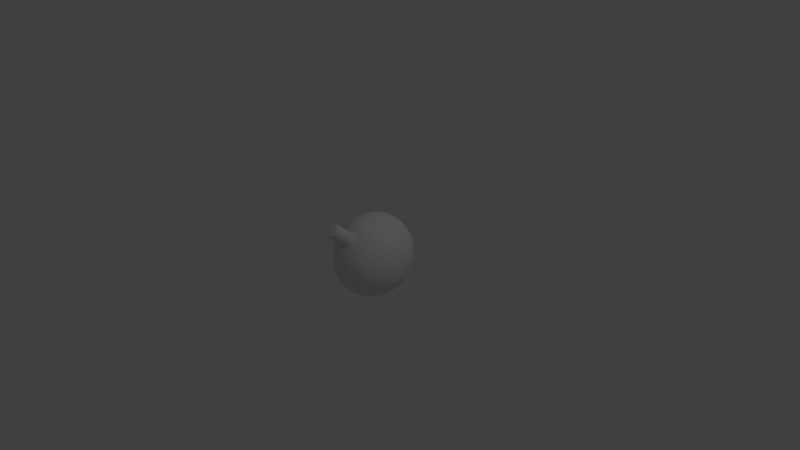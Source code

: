 # Source: bomb.blend  (saved by Blender 2.66.1; exported with 4.5.12 LTS)
import bpy
from mathutils import Matrix  # noqa: F401  (used for matrix-valued properties, if any)

bpy.ops.wm.read_factory_settings(use_empty=True)
scene = bpy.context.scene
scene.name = 'Scene'

# ---- collections
col_collection_1 = bpy.data.collections.new('Collection 1'); scene.collection.children.link(col_collection_1)

# ---- materials (node trees are filled in below, after node groups)
mat_material = bpy.data.materials.new('Material')
mat_material.alpha_threshold = 0.0
mat_material.use_transparent_shadow = False
mat_material.roughness = 0.5
mat_material.line_color = (0.0, 0.0, 0.0, 1.0)

# ---- material node trees

# ---- world
world_world = bpy.data.worlds.new('World'); scene.world = world_world
world_world.color = (0.05088, 0.05088, 0.05088)
world_world.use_sun_shadow = False
world_world.sun_shadow_jitter_overblur = 0.0
world_world.cycles.sampling_method = 'MANUAL'
world_world.cycles.sample_map_resolution = 256

# ---- cameras
cam_camera = bpy.data.cameras.new('Camera')
cam_camera.clip_end = 100.0
cam_camera.lens = 35.0
cam_camera.sensor_width = 32.0
cam_camera.sensor_height = 18.0
cam_camera.ortho_scale = 7.314
cam_camera.dof.focus_distance = 0.0
cam_camera.dof.aperture_fstop = 128.0

# ---- lights
light_lamp = bpy.data.lights.new('Lamp', 'POINT')
light_lamp.transmission_factor = 0.0
light_lamp.cutoff_distance = 30.0
light_lamp.energy = 100.0
light_lamp.shadow_buffer_clip_start = 1.001
light_lamp.shadow_soft_size = 0.1
light_lamp.shadow_maximum_resolution = 0.006
light_lamp.use_absolute_resolution = True
light_lamp.cycles.use_multiple_importance_sampling = False

# ---- meshes
me_sphere = bpy.data.meshes.new('Sphere')
me_sphere.from_pydata([(-0.1951, 0.0, 0.9808), (-0.3827, 0.0, 0.9239), (-0.5556, 0.0, 0.8315), (-0.7071, 0.0, 0.7071), (-0.8315, 0.0, 0.5556), (-0.9239, 0.0, 0.3827), (-0.9808, 0.0, 0.1951), (-1.0, 0.0, 7.55e-08), (-0.9808, 0.0, -0.1951), (-0.9239, 0.0, -0.3827), (-0.8315, 0.0, -0.5556), (-0.7071, 0.0, -0.7071), (-0.5556, 0.0, -0.8315), (-0.3827, 0.0, -0.9239), (-0.1951, 0.0, -0.9808), (-0.1913, 0.03806, 0.9808), (-0.3753, 0.07466, 0.9239), (-0.5449, 0.1084, 0.8315), (-0.6935, 0.1379, 0.7071), (-0.8155, 0.1622, 0.5556), (-0.9061, 0.1802, 0.3827), (-0.9619, 0.1913, 0.1951), (-0.9808, 0.1951, 1.192e-07), (-0.9619, 0.1913, -0.1951), (-0.9061, 0.1802, -0.3827), (-0.8155, 0.1622, -0.5556), (-0.6935, 0.1379, -0.7071), (-0.5449, 0.1084, -0.8315), (-0.3753, 0.07466, -0.9239), (-0.1913, 0.03806, -0.9808), (-0.1802, 0.07466, 0.9808), (-0.3536, 0.1464, 0.9239), (-0.5133, 0.2126, 0.8315), (-0.6533, 0.2706, 0.7071), (-0.7682, 0.3182, 0.5556), (-0.8536, 0.3536, 0.3827), (-0.9061, 0.3753, 0.1951), (-0.9239, 0.3827, 1.192e-07), (-0.9061, 0.3753, -0.1951), (-0.8536, 0.3536, -0.3827), (-0.7682, 0.3182, -0.5556), (-0.6533, 0.2706, -0.7071), (-0.5133, 0.2126, -0.8315), (-0.3536, 0.1464, -0.9239), (-0.1802, 0.07466, -0.9808), (-0.1622, 0.1084, 0.9808), (-0.3182, 0.2126, 0.9239), (-0.4619, 0.3087, 0.8315), (-0.5879, 0.3928, 0.7071), (-0.6913, 0.4619, 0.5556), (-0.7682, 0.5133, 0.3827), (-0.8155, 0.5449, 0.1951), (-0.8315, 0.5556, 1.192e-07), (-0.8155, 0.5449, -0.1951), (-0.7682, 0.5133, -0.3827), (-0.6913, 0.4619, -0.5556), (-0.5879, 0.3928, -0.7071), (-0.4619, 0.3087, -0.8315), (-0.3182, 0.2126, -0.9239), (-0.1622, 0.1084, -0.9808), (-0.1379, 0.1379, 0.9808), (-0.2706, 0.2706, 0.9239), (-0.3928, 0.3928, 0.8315), (-0.5, 0.5, 0.7071), (-0.5879, 0.5879, 0.5556), (-0.6533, 0.6533, 0.3827), (-0.6935, 0.6935, 0.1951), (-0.7071, 0.7071, 1.192e-07), (-0.6935, 0.6935, -0.1951), (-0.6533, 0.6533, -0.3827), (-0.5879, 0.5879, -0.5556), (-0.5, 0.5, -0.7071), (-0.3928, 0.3928, -0.8315), (-0.2706, 0.2706, -0.9239), (-0.1379, 0.1379, -0.9808), (-0.1084, 0.1622, 0.9808), (-0.2126, 0.3182, 0.9239), (-0.3087, 0.4619, 0.8315), (-0.3928, 0.5879, 0.7071), (-0.4619, 0.6913, 0.5556), (-0.5133, 0.7682, 0.3827), (-0.5449, 0.8155, 0.1951), (-0.5556, 0.8315, 1.192e-07), (-0.5449, 0.8155, -0.1951), (-0.5133, 0.7682, -0.3827), (-0.4619, 0.6913, -0.5556), (-0.3928, 0.5879, -0.7071), (-0.3087, 0.4619, -0.8315), (-0.2126, 0.3182, -0.9239), (-0.1084, 0.1622, -0.9808), (-0.07466, 0.1802, 0.9808), (-0.1464, 0.3536, 0.9239), (-0.2126, 0.5133, 0.8315), (-0.2706, 0.6533, 0.7071), (-0.3182, 0.7682, 0.5556), (-0.3536, 0.8536, 0.3827), (-0.3753, 0.9061, 0.1951), (-0.3827, 0.9239, 1.192e-07), (-0.3753, 0.9061, -0.1951), (-0.3536, 0.8536, -0.3827), (-0.3182, 0.7682, -0.5556), (-0.2706, 0.6533, -0.7071), (-0.2126, 0.5133, -0.8315), (-0.1464, 0.3536, -0.9239), (-0.07466, 0.1802, -0.9808), (-0.03806, 0.1913, 0.9808), (-0.07466, 0.3753, 0.9239), (-0.1084, 0.5449, 0.8315), (-0.1379, 0.6935, 0.7071), (-0.1622, 0.8155, 0.5556), (-0.1802, 0.9061, 0.3827), (-0.1913, 0.9619, 0.1951), (-0.1951, 0.9808, 1.192e-07), (-0.1913, 0.9619, -0.1951), (-0.1802, 0.9061, -0.3827), (-0.1622, 0.8155, -0.5556), (-0.1379, 0.6935, -0.7071), (-0.1084, 0.5449, -0.8315), (-0.07466, 0.3753, -0.9239), (-0.03806, 0.1913, -0.9808), (3.445e-07, 0.1951, 0.9808), (3.631e-07, 0.3827, 0.9239), (3.631e-07, 0.5556, 0.8315), (4.003e-07, 0.7071, 0.7071), (4.152e-07, 0.8315, 0.5556), (3.705e-07, 0.9239, 0.3827), (4.749e-07, 0.9808, 0.1951), (3.407e-07, 1.0, 1.192e-07), (4.749e-07, 0.9808, -0.1951), (3.407e-07, 0.9239, -0.3827), (4.152e-07, 0.8315, -0.5556), (4.003e-07, 0.7071, -0.7071), (3.929e-07, 0.5556, -0.8315), (3.556e-07, 0.3827, -0.9239), (3.147e-07, 0.1951, -0.9808), (0.03806, 0.1913, 0.9808), (0.07466, 0.3753, 0.9239), (0.1084, 0.5449, 0.8315), (0.138, 0.6935, 0.7071), (0.1622, 0.8155, 0.5556), (0.1802, 0.9061, 0.3827), (0.1913, 0.9619, 0.1951), (0.1951, 0.9808, 1.192e-07), (0.1913, 0.9619, -0.1951), (0.1802, 0.9061, -0.3827), (0.1622, 0.8155, -0.5556), (0.138, 0.6935, -0.7071), (0.1084, 0.5449, -0.8315), (0.07466, 0.3753, -0.9239), (0.03806, 0.1913, -0.9808), (0.07466, 0.1802, 0.9808), (0.1464, 0.3536, 0.9239), (0.2126, 0.5133, 0.8315), (0.2706, 0.6533, 0.7071), (0.3182, 0.7682, 0.5556), (0.3536, 0.8536, 0.3827), (0.3753, 0.9061, 0.1951), (0.3827, 0.9239, 1.192e-07), (0.3753, 0.9061, -0.1951), (0.3536, 0.8536, -0.3827), (0.3182, 0.7682, -0.5556), (0.2706, 0.6533, -0.7071), (0.2126, 0.5133, -0.8315), (0.1464, 0.3536, -0.9239), (0.07466, 0.1802, -0.9808), (0.1084, 0.1622, 0.9808), (0.2126, 0.3182, 0.9239), (0.3087, 0.4619, 0.8315), (0.3928, 0.5879, 0.7071), (0.4619, 0.6913, 0.5556), (0.5133, 0.7682, 0.3827), (0.5449, 0.8155, 0.1951), (0.5556, 0.8315, 1.192e-07), (0.5449, 0.8155, -0.1951), (0.5133, 0.7682, -0.3827), (0.4619, 0.6913, -0.5556), (0.3928, 0.5879, -0.7071), (0.3087, 0.4619, -0.8315), (0.2126, 0.3182, -0.9239), (0.1084, 0.1622, -0.9808), (0.138, 0.1379, 0.9808), (0.2706, 0.2706, 0.9239), (0.3928, 0.3928, 0.8315), (0.5, 0.5, 0.7071), (0.5879, 0.5879, 0.5556), (0.6533, 0.6533, 0.3827), (0.6935, 0.6935, 0.1951), (0.7071, 0.7071, 1.192e-07), (0.6935, 0.6935, -0.1951), (0.6533, 0.6533, -0.3827), (0.5879, 0.5879, -0.5556), (0.5, 0.5, -0.7071), (0.3928, 0.3928, -0.8315), (0.2706, 0.2706, -0.9239), (0.138, 0.1379, -0.9808), (0.1622, 0.1084, 0.9808), (0.3182, 0.2126, 0.9239), (0.4619, 0.3087, 0.8315), (0.5879, 0.3928, 0.7071), (0.6913, 0.4619, 0.5556), (0.7682, 0.5133, 0.3827), (0.8155, 0.5449, 0.1951), (0.8315, 0.5556, 1.192e-07), (0.8155, 0.5449, -0.1951), (0.7682, 0.5133, -0.3827), (0.6913, 0.4619, -0.5556), (0.5879, 0.3928, -0.7071), (0.4619, 0.3087, -0.8315), (0.3182, 0.2126, -0.9239), (0.1622, 0.1084, -0.9808), (0.1802, 0.07466, 0.9808), (0.3536, 0.1464, 0.9239), (0.5133, 0.2126, 0.8315), (0.6533, 0.2706, 0.7071), (0.7682, 0.3182, 0.5556), (0.8536, 0.3536, 0.3827), (0.9061, 0.3753, 0.1951), (0.9239, 0.3827, 1.192e-07), (0.9061, 0.3753, -0.1951), (0.8536, 0.3536, -0.3827), (0.7682, 0.3182, -0.5556), (0.6533, 0.2706, -0.7071), (0.5133, 0.2126, -0.8315), (0.3536, 0.1464, -0.9239), (0.1802, 0.07466, -0.9808), (0.1913, 0.03806, 0.9808), (0.3753, 0.07466, 0.9239), (0.5449, 0.1084, 0.8315), (0.6935, 0.1379, 0.7071), (0.8155, 0.1622, 0.5556), (0.9061, 0.1802, 0.3827), (0.9619, 0.1913, 0.1951), (0.9808, 0.1951, 1.192e-07), (0.9619, 0.1913, -0.1951), (0.9061, 0.1802, -0.3827), (0.8155, 0.1622, -0.5556), (0.6935, 0.1379, -0.7071), (0.5449, 0.1084, -0.8315), (0.3753, 0.07466, -0.9239), (0.1913, 0.03806, -0.9808), (0.1951, -3.353e-08, 0.9808), (0.3827, -5.215e-08, 0.9239), (0.5556, -6.706e-08, 0.8315), (0.7071, -5.96e-08, 0.7071), (0.8315, -1.043e-07, 0.5556), (0.9239, -1.49e-07, 0.3827), (0.9808, -1.49e-07, 0.1951), (1.0, -1.043e-07, 1.192e-07), (0.9808, -1.49e-07, -0.1951), (0.9239, -4.47e-08, -0.3827), (0.8315, -1.043e-07, -0.5556), (0.7071, -5.96e-08, -0.7071), (0.5556, -9.686e-08, -0.8315), (0.3827, -2.235e-08, -0.9239), (0.1951, 0.0, -0.9808), (0.1913, -0.03806, 0.9808), (0.3753, -0.07466, 0.9239), (0.5449, -0.1084, 0.8315), (0.6935, -0.1379, 0.7071), (0.8155, -0.1622, 0.5556), (0.9061, -0.1802, 0.3827), (0.9619, -0.1913, 0.1951), (0.9808, -0.1951, 1.192e-07), (0.9619, -0.1913, -0.1951), (0.9061, -0.1802, -0.3827), (0.8155, -0.1622, -0.5556), (0.6935, -0.1379, -0.7071), (0.5449, -0.1084, -0.8315), (0.3753, -0.07466, -0.9239), (0.1913, -0.03806, -0.9808), (0.1802, -0.07466, 0.9808), (0.3536, -0.1464, 0.9239), (0.5133, -0.2126, 0.8315), (0.6533, -0.2706, 0.7071), (0.7682, -0.3182, 0.5556), (0.8536, -0.3536, 0.3827), (0.9061, -0.3753, 0.1951), (0.9239, -0.3827, 1.192e-07), (0.9061, -0.3753, -0.1951), (0.8536, -0.3536, -0.3827), (0.7682, -0.3182, -0.5556), (0.6533, -0.2706, -0.7071), (0.5133, -0.2126, -0.8315), (0.3536, -0.1464, -0.9239), (0.1802, -0.07466, -0.9808), (0.1622, -0.1084, 0.9808), (0.3182, -0.2126, 0.9239), (0.4619, -0.3087, 0.8315), (0.5879, -0.3928, 0.7071), (0.6913, -0.4619, 0.5556), (0.7682, -0.5133, 0.3827), (0.8155, -0.5449, 0.1951), (0.8315, -0.5556, 1.192e-07), (0.8155, -0.5449, -0.1951), (0.7682, -0.5133, -0.3827), (0.6913, -0.4619, -0.5556), (0.5879, -0.3928, -0.7071), (0.4619, -0.3087, -0.8315), (0.3182, -0.2126, -0.9239), (0.1622, -0.1084, -0.9808), (0.138, -0.1379, 0.9808), (0.2706, -0.2706, 0.9239), (0.3928, -0.3928, 0.8315), (0.5, -0.5, 0.7071), (0.5879, -0.5879, 0.5556), (0.6533, -0.6533, 0.3827), (0.6935, -0.6935, 0.1951), (0.7071, -0.7071, 1.192e-07), (0.6935, -0.6935, -0.1951), (0.6533, -0.6533, -0.3827), (0.5879, -0.5879, -0.5556), (0.5, -0.5, -0.7071), (0.3928, -0.3928, -0.8315), (0.2706, -0.2706, -0.9239), (0.1379, -0.1379, -0.9808), (0.1084, -0.1622, 0.9808), (0.2126, -0.3182, 0.9239), (0.3087, -0.4619, 0.8315), (0.3928, -0.5879, 0.7071), (0.4619, -0.6913, 0.5556), (0.5133, -0.7682, 0.3827), (0.5449, -0.8155, 0.1951), (0.5556, -0.8315, 1.192e-07), (0.5449, -0.8155, -0.1951), (0.5133, -0.7682, -0.3827), (0.4619, -0.6913, -0.5556), (0.3928, -0.5879, -0.7071), (0.3087, -0.4619, -0.8315), (0.2126, -0.3182, -0.9239), (0.1084, -0.1622, -0.9808), (3.258e-07, 0.0, -1.0), (0.07466, -0.1802, 0.9808), (0.1464, -0.3536, 0.9239), (0.2126, -0.5133, 0.8315), (0.2706, -0.6533, 0.7071), (0.3182, -0.7682, 0.5556), (0.3536, -0.8536, 0.3827), (0.3753, -0.9061, 0.1951), (0.3827, -0.9239, 1.192e-07), (0.3753, -0.9061, -0.1951), (0.3536, -0.8536, -0.3827), (0.3182, -0.7682, -0.5556), (0.2706, -0.6533, -0.7071), (0.2126, -0.5133, -0.8315), (0.1464, -0.3536, -0.9239), (0.07466, -0.1802, -0.9808), (0.03806, -0.1913, 0.9808), (0.07466, -0.3753, 0.9239), (0.1084, -0.5449, 0.8315), (0.1379, -0.6935, 0.7071), (0.1622, -0.8155, 0.5556), (0.1802, -0.9061, 0.3827), (0.1913, -0.9619, 0.1951), (0.1951, -0.9808, 1.192e-07), (0.1913, -0.9619, -0.1951), (0.1802, -0.9061, -0.3827), (0.1622, -0.8155, -0.5556), (0.1379, -0.6935, -0.7071), (0.1084, -0.5449, -0.8315), (0.07466, -0.3753, -0.9239), (0.03806, -0.1913, -0.9808), (2.774e-07, -0.1951, 0.9808), (2.513e-07, -0.3827, 0.9239), (2.29e-07, -0.5556, 0.8315), (2.215e-07, -0.7071, 0.7071), (2.215e-07, -0.8315, 0.5556), (1.47e-07, -0.9239, 0.3827), (1.023e-07, -0.9808, 0.1951), (1.619e-07, -1.0, 1.192e-07), (1.023e-07, -0.9808, -0.1951), (1.768e-07, -0.9239, -0.3827), (2.215e-07, -0.8315, -0.5556), (2.215e-07, -0.7071, -0.7071), (2.141e-07, -0.5556, -0.8315), (3.109e-07, -0.3827, -0.9239), (3.147e-07, -0.1951, -0.9808), (-0.03806, -0.1913, 0.9808), (-0.07466, -0.3753, 0.9239), (-0.1084, -0.5449, 0.8315), (-0.1379, -0.6935, 0.7071), (-0.1622, -0.8155, 0.5556), (-0.1802, -0.9061, 0.3827), (-0.1913, -0.9619, 0.1951), (-0.1951, -0.9808, 1.192e-07), (-0.1913, -0.9619, -0.1951), (-0.1802, -0.9061, -0.3827), (-0.1622, -0.8155, -0.5556), (-0.1379, -0.6935, -0.7071), (-0.1084, -0.5449, -0.8315), (-0.07466, -0.3753, -0.9239), (-0.03806, -0.1913, -0.9808), (-0.07466, -0.1802, 0.9808), (-0.1464, -0.3536, 0.9239), (-0.2126, -0.5133, 0.8315), (-0.2706, -0.6533, 0.7071), (-0.3182, -0.7682, 0.5556), (-0.3536, -0.8536, 0.3827), (-0.3753, -0.9061, 0.1951), (-0.3827, -0.9239, 1.192e-07), (-0.3753, -0.9061, -0.1951), (-0.3536, -0.8536, -0.3827), (-0.3182, -0.7682, -0.5556), (-0.2706, -0.6533, -0.7071), (-0.2126, -0.5133, -0.8315), (-0.1464, -0.3536, -0.9239), (-0.07466, -0.1802, -0.9808), (-0.1084, -0.1622, 0.9808), (-0.2126, -0.3182, 0.9239), (-0.3087, -0.4619, 0.8315), (-0.3928, -0.5879, 0.7071), (-0.4619, -0.6913, 0.5556), (-0.5133, -0.7682, 0.3827), (-0.5449, -0.8155, 0.1951), (-0.5556, -0.8315, 1.192e-07), (-0.5449, -0.8155, -0.1951), (-0.5133, -0.7682, -0.3827), (-0.4619, -0.6913, -0.5556), (-0.3928, -0.5879, -0.7071), (-0.3087, -0.4619, -0.8315), (-0.2126, -0.3182, -0.9239), (-0.1084, -0.1622, -0.9808), (-0.1379, -0.1379, 0.9808), (-0.2706, -0.2706, 0.9239), (-0.3928, -0.3928, 0.8315), (-0.5, -0.5, 0.7071), (-0.5879, -0.5879, 0.5556), (-0.6533, -0.6533, 0.3827), (-0.6935, -0.6935, 0.1951), (-0.7071, -0.7071, 1.192e-07), (-0.6935, -0.6935, -0.1951), (-0.6533, -0.6533, -0.3827), (-0.5879, -0.5879, -0.5556), (-0.5, -0.5, -0.7071), (-0.3928, -0.3928, -0.8315), (-0.2706, -0.2706, -0.9239), (-0.1379, -0.1379, -0.9808), (-0.1355, -0.09055, 0.9839), (-0.3182, -0.2126, 0.9239), (-0.4619, -0.3087, 0.8315), (-0.5879, -0.3928, 0.7071), (-0.6913, -0.4619, 0.5556), (-0.7682, -0.5133, 0.3827), (-0.8155, -0.5449, 0.1951), (-0.8315, -0.5556, 1.192e-07), (-0.8155, -0.5449, -0.1951), (-0.7682, -0.5133, -0.3827), (-0.6913, -0.4619, -0.5556), (-0.5879, -0.3928, -0.7071), (-0.4619, -0.3087, -0.8315), (-0.3182, -0.2126, -0.9239), (-0.1622, -0.1084, -0.9808), (-0.1802, -0.07466, 0.9808), (-0.3536, -0.1464, 0.9239), (-0.5133, -0.2126, 0.8315), (-0.6533, -0.2706, 0.7071), (-0.7682, -0.3182, 0.5556), (-0.8536, -0.3536, 0.3827), (-0.9061, -0.3753, 0.1951), (-0.9239, -0.3827, 1.192e-07), (-0.9061, -0.3753, -0.1951), (-0.8536, -0.3536, -0.3827), (-0.7682, -0.3182, -0.5556), (-0.6533, -0.2706, -0.7071), (-0.5133, -0.2126, -0.8315), (-0.3536, -0.1464, -0.9239), (-0.1802, -0.07466, -0.9808), (-0.1913, -0.03806, 0.9808), (-0.3753, -0.07466, 0.9239), (-0.5449, -0.1084, 0.8315), (-0.6935, -0.1379, 0.7071), (-0.8155, -0.1622, 0.5556), (-0.9061, -0.1802, 0.3827), (-0.9619, -0.1913, 0.1951), (-0.9808, -0.1951, 1.192e-07), (-0.9619, -0.1913, -0.1951), (-0.9061, -0.1802, -0.3827), (-0.8155, -0.1622, -0.5556), (-0.6935, -0.1379, -0.7071), (-0.5449, -0.1084, -0.8315), (-0.3753, -0.07466, -0.9239), (-0.1913, -0.03806, -0.9808), (-0.1599, 0.0318, 0.9839), (-0.163, -2.979e-08, 0.9839), (-0.1506, 0.06237, 0.9839), (-0.1355, 0.09055, 0.9839), (-0.1153, 0.1153, 0.9839), (-0.09055, 0.1355, 0.9839), (-0.06237, 0.1506, 0.9839), (-0.0318, 0.1599, 0.9839), (2.968e-07, 0.163, 0.9839), (0.0318, 0.1599, 0.9839), (0.06237, 0.1506, 0.9839), (0.09055, 0.1355, 0.9839), (0.1153, 0.1153, 0.9839), (0.1355, 0.09055, 0.9839), (0.1506, 0.06237, 0.9839), (0.1599, 0.0318, 0.9839), (0.163, -5.78e-08, 0.9839), (0.1599, -0.0318, 0.9839), (0.1506, -0.06237, 0.9839), (0.1355, -0.09055, 0.9839), (0.1153, -0.1153, 0.9839), (0.09055, -0.1355, 0.9839), (0.06237, -0.1506, 0.9839), (0.0318, -0.1599, 0.9839), (2.408e-07, -0.163, 0.9839), (-0.0318, -0.1599, 0.9839), (-0.06237, -0.1506, 0.9839), (-0.09055, -0.1355, 0.9839), (-0.1153, -0.1153, 0.9839), (-0.1622, -0.1084, 0.9808), (-0.1506, -0.06237, 0.9839), (-0.1599, -0.0318, 0.9839), (-0.1355, -0.09055, 0.9839), (-0.1599, 0.0318, 0.9839), (-0.163, -2.979e-08, 0.9839), (-0.1506, 0.06237, 0.9839), (-0.1355, 0.09055, 0.9839), (-0.1153, 0.1153, 0.9839), (-0.09055, 0.1355, 0.9839), (-0.06237, 0.1506, 0.9839), (-0.0318, 0.1599, 0.9839), (2.968e-07, 0.163, 0.9839), (0.0318, 0.1599, 0.9839), (0.06237, 0.1506, 0.9839), (0.09055, 0.1355, 0.9839), (0.1153, 0.1153, 0.9839), (0.1355, 0.09055, 0.9839), (0.1506, 0.06237, 0.9839), (0.1599, 0.0318, 0.9839), (0.163, -5.78e-08, 0.9839), (0.1599, -0.0318, 0.9839), (0.1506, -0.06237, 0.9839), (0.1355, -0.09055, 0.9839), (0.1153, -0.1153, 0.9839), (0.09055, -0.1355, 0.9839), (0.06237, -0.1506, 0.9839), (0.0318, -0.1599, 0.9839), (2.408e-07, -0.163, 0.9839), (-0.0318, -0.1599, 0.9839), (-0.06237, -0.1506, 0.9839), (-0.09055, -0.1355, 0.9839), (-0.1153, -0.1153, 0.9839), (-0.1506, -0.06237, 0.9839), (-0.1599, -0.0318, 0.9839), (1.042e-07, -1.512e-07, 1.601), (-0.1355, -0.09055, 1.585), (-0.1599, 0.0318, 1.585), (-0.163, 1.672e-11, 1.585), (-0.1506, 0.06237, 1.585), (-0.1355, 0.09055, 1.585), (-0.1153, 0.1153, 1.585), (-0.09055, 0.1355, 1.585), (-0.06237, 0.1506, 1.585), (-0.0318, 0.1599, 1.585), (3.461e-07, 0.163, 1.585), (0.0318, 0.1599, 1.585), (0.06237, 0.1506, 1.585), (0.09055, 0.1355, 1.585), (0.1153, 0.1153, 1.585), (0.1355, 0.09055, 1.585), (0.1506, 0.06237, 1.585), (0.1599, 0.0318, 1.585), (0.163, -2.799e-08, 1.585), (0.1599, -0.0318, 1.585), (0.1506, -0.06237, 1.585), (0.1355, -0.09055, 1.585), (0.1153, -0.1153, 1.585), (0.09055, -0.1355, 1.585), (0.06237, -0.1506, 1.585), (0.0318, -0.1599, 1.585), (2.901e-07, -0.163, 1.585), (-0.0318, -0.1599, 1.585), (-0.06237, -0.1506, 1.585), (-0.09055, -0.1355, 1.585), (-0.1153, -0.1153, 1.585), (-0.1506, -0.06237, 1.585), (-0.1599, -0.0318, 1.585)], [], [(13, 12, 27, 28), (7, 6, 21, 22), (1, 0, 15, 16), (14, 13, 28, 29), (8, 7, 22, 23), (2, 1, 16, 17), (9, 8, 23, 24), (3, 2, 17, 18), (10, 9, 24, 25), (4, 3, 18, 19), (11, 10, 25, 26), (5, 4, 19, 20), (12, 11, 26, 27), (6, 5, 20, 21), (24, 23, 38, 39), (18, 17, 32, 33), (25, 24, 39, 40), (19, 18, 33, 34), (26, 25, 40, 41), (20, 19, 34, 35), (27, 26, 41, 42), (21, 20, 35, 36), (28, 27, 42, 43), (22, 21, 36, 37), (16, 15, 30, 31), (29, 28, 43, 44), (23, 22, 37, 38), (17, 16, 31, 32), (43, 42, 57, 58), (37, 36, 51, 52), (31, 30, 45, 46), (44, 43, 58, 59), (38, 37, 52, 53), (32, 31, 46, 47), (39, 38, 53, 54), (33, 32, 47, 48), (40, 39, 54, 55), (34, 33, 48, 49), (41, 40, 55, 56), (35, 34, 49, 50), (42, 41, 56, 57), (36, 35, 50, 51), (56, 55, 70, 71), (50, 49, 64, 65), (57, 56, 71, 72), (51, 50, 65, 66), (58, 57, 72, 73), (52, 51, 66, 67), (46, 45, 60, 61), (59, 58, 73, 74), (53, 52, 67, 68), (47, 46, 61, 62), (54, 53, 68, 69), (48, 47, 62, 63), (55, 54, 69, 70), (49, 48, 63, 64), (69, 68, 83, 84), (63, 62, 77, 78), (70, 69, 84, 85), (64, 63, 78, 79), (71, 70, 85, 86), (65, 64, 79, 80), (72, 71, 86, 87), (66, 65, 80, 81), (73, 72, 87, 88), (67, 66, 81, 82), (61, 60, 75, 76), (74, 73, 88, 89), (68, 67, 82, 83), (62, 61, 76, 77), (88, 87, 102, 103), (82, 81, 96, 97), (76, 75, 90, 91), (89, 88, 103, 104), (83, 82, 97, 98), (77, 76, 91, 92), (84, 83, 98, 99), (78, 77, 92, 93), (85, 84, 99, 100), (79, 78, 93, 94), (86, 85, 100, 101), (80, 79, 94, 95), (87, 86, 101, 102), (81, 80, 95, 96), (94, 93, 108, 109), (101, 100, 115, 116), (95, 94, 109, 110), (102, 101, 116, 117), (96, 95, 110, 111), (103, 102, 117, 118), (97, 96, 111, 112), (91, 90, 105, 106), (104, 103, 118, 119), (98, 97, 112, 113), (92, 91, 106, 107), (99, 98, 113, 114), (93, 92, 107, 108), (100, 99, 114, 115), (113, 112, 127, 128), (107, 106, 121, 122), (114, 113, 128, 129), (108, 107, 122, 123), (115, 114, 129, 130), (109, 108, 123, 124), (116, 115, 130, 131), (110, 109, 124, 125), (117, 116, 131, 132), (111, 110, 125, 126), (118, 117, 132, 133), (112, 111, 126, 127), (106, 105, 120, 121), (119, 118, 133, 134), (132, 131, 146, 147), (126, 125, 140, 141), (133, 132, 147, 148), (127, 126, 141, 142), (121, 120, 135, 136), (134, 133, 148, 149), (128, 127, 142, 143), (122, 121, 136, 137), (129, 128, 143, 144), (123, 122, 137, 138), (130, 129, 144, 145), (124, 123, 138, 139), (131, 130, 145, 146), (125, 124, 139, 140), (145, 144, 159, 160), (139, 138, 153, 154), (146, 145, 160, 161), (140, 139, 154, 155), (147, 146, 161, 162), (141, 140, 155, 156), (148, 147, 162, 163), (142, 141, 156, 157), (136, 135, 150, 151), (149, 148, 163, 164), (143, 142, 157, 158), (137, 136, 151, 152), (144, 143, 158, 159), (138, 137, 152, 153), (164, 163, 178, 179), (158, 157, 172, 173), (152, 151, 166, 167), (159, 158, 173, 174), (153, 152, 167, 168), (160, 159, 174, 175), (154, 153, 168, 169), (161, 160, 175, 176), (155, 154, 169, 170), (162, 161, 176, 177), (156, 155, 170, 171), (163, 162, 177, 178), (157, 156, 171, 172), (151, 150, 165, 166), (177, 176, 191, 192), (171, 170, 185, 186), (178, 177, 192, 193), (172, 171, 186, 187), (166, 165, 180, 181), (179, 178, 193, 194), (173, 172, 187, 188), (167, 166, 181, 182), (174, 173, 188, 189), (168, 167, 182, 183), (175, 174, 189, 190), (169, 168, 183, 184), (176, 175, 190, 191), (170, 169, 184, 185), (190, 189, 204, 205), (184, 183, 198, 199), (191, 190, 205, 206), (185, 184, 199, 200), (192, 191, 206, 207), (186, 185, 200, 201), (193, 192, 207, 208), (187, 186, 201, 202), (181, 180, 195, 196), (194, 193, 208, 209), (188, 187, 202, 203), (182, 181, 196, 197), (189, 188, 203, 204), (183, 182, 197, 198), (209, 208, 223, 224), (203, 202, 217, 218), (197, 196, 211, 212), (204, 203, 218, 219), (198, 197, 212, 213), (205, 204, 219, 220), (199, 198, 213, 214), (206, 205, 220, 221), (200, 199, 214, 215), (207, 206, 221, 222), (201, 200, 215, 216), (208, 207, 222, 223), (202, 201, 216, 217), (196, 195, 210, 211), (222, 221, 236, 237), (216, 215, 230, 231), (223, 222, 237, 238), (217, 216, 231, 232), (211, 210, 225, 226), (224, 223, 238, 239), (218, 217, 232, 233), (212, 211, 226, 227), (219, 218, 233, 234), (213, 212, 227, 228), (220, 219, 234, 235), (214, 213, 228, 229), (221, 220, 235, 236), (215, 214, 229, 230), (228, 227, 242, 243), (235, 234, 249, 250), (229, 228, 243, 244), (236, 235, 250, 251), (230, 229, 244, 245), (237, 236, 251, 252), (231, 230, 245, 246), (238, 237, 252, 253), (232, 231, 246, 247), (226, 225, 240, 241), (239, 238, 253, 254), (233, 232, 247, 248), (227, 226, 241, 242), (234, 233, 248, 249), (247, 246, 261, 262), (241, 240, 255, 256), (254, 253, 268, 269), (248, 247, 262, 263), (242, 241, 256, 257), (249, 248, 263, 264), (243, 242, 257, 258), (250, 249, 264, 265), (244, 243, 258, 259), (251, 250, 265, 266), (245, 244, 259, 260), (252, 251, 266, 267), (246, 245, 260, 261), (253, 252, 267, 268), (266, 265, 280, 281), (260, 259, 274, 275), (267, 266, 281, 282), (261, 260, 275, 276), (268, 267, 282, 283), (262, 261, 276, 277), (256, 255, 270, 271), (269, 268, 283, 284), (263, 262, 277, 278), (257, 256, 271, 272), (264, 263, 278, 279), (258, 257, 272, 273), (265, 264, 279, 280), (259, 258, 273, 274), (279, 278, 293, 294), (273, 272, 287, 288), (280, 279, 294, 295), (274, 273, 288, 289), (281, 280, 295, 296), (275, 274, 289, 290), (282, 281, 296, 297), (276, 275, 290, 291), (283, 282, 297, 298), (277, 276, 291, 292), (271, 270, 285, 286), (284, 283, 298, 299), (278, 277, 292, 293), (272, 271, 286, 287), (298, 297, 312, 313), (292, 291, 306, 307), (286, 285, 300, 301), (299, 298, 313, 314), (293, 292, 307, 308), (287, 286, 301, 302), (294, 293, 308, 309), (288, 287, 302, 303), (295, 294, 309, 310), (289, 288, 303, 304), (296, 295, 310, 311), (290, 289, 304, 305), (297, 296, 311, 312), (291, 290, 305, 306), (311, 310, 325, 326), (305, 304, 319, 320), (312, 311, 326, 327), (306, 305, 320, 321), (313, 312, 327, 328), (307, 306, 321, 322), (301, 300, 315, 316), (314, 313, 328, 329), (308, 307, 322, 323), (302, 301, 316, 317), (309, 308, 323, 324), (303, 302, 317, 318), (310, 309, 324, 325), (304, 303, 318, 319), (324, 323, 339, 340), (318, 317, 333, 334), (325, 324, 340, 341), (319, 318, 334, 335), (326, 325, 341, 342), (320, 319, 335, 336), (327, 326, 342, 343), (321, 320, 336, 337), (328, 327, 343, 344), (322, 321, 337, 338), (316, 315, 331, 332), (329, 328, 344, 345), (323, 322, 338, 339), (317, 316, 332, 333), (344, 343, 358, 359), (338, 337, 352, 353), (332, 331, 346, 347), (345, 344, 359, 360), (339, 338, 353, 354), (333, 332, 347, 348), (340, 339, 354, 355), (334, 333, 348, 349), (341, 340, 355, 356), (335, 334, 349, 350), (342, 341, 356, 357), (336, 335, 350, 351), (343, 342, 357, 358), (337, 336, 351, 352), (357, 356, 371, 372), (351, 350, 365, 366), (358, 357, 372, 373), (352, 351, 366, 367), (359, 358, 373, 374), (353, 352, 367, 368), (347, 346, 361, 362), (360, 359, 374, 375), (354, 353, 368, 369), (348, 347, 362, 363), (355, 354, 369, 370), (349, 348, 363, 364), (356, 355, 370, 371), (350, 349, 364, 365), (363, 362, 377, 378), (370, 369, 384, 385), (364, 363, 378, 379), (371, 370, 385, 386), (365, 364, 379, 380), (372, 371, 386, 387), (366, 365, 380, 381), (373, 372, 387, 388), (367, 366, 381, 382), (374, 373, 388, 389), (368, 367, 382, 383), (362, 361, 376, 377), (375, 374, 389, 390), (369, 368, 383, 384), (382, 381, 396, 397), (389, 388, 403, 404), (383, 382, 397, 398), (377, 376, 391, 392), (390, 389, 404, 405), (384, 383, 398, 399), (378, 377, 392, 393), (385, 384, 399, 400), (379, 378, 393, 394), (386, 385, 400, 401), (380, 379, 394, 395), (387, 386, 401, 402), (381, 380, 395, 396), (388, 387, 402, 403), (401, 400, 415, 416), (395, 394, 409, 410), (402, 401, 416, 417), (396, 395, 410, 411), (403, 402, 417, 418), (397, 396, 411, 412), (404, 403, 418, 419), (398, 397, 412, 413), (392, 391, 406, 407), (405, 404, 419, 420), (399, 398, 413, 414), (393, 392, 407, 408), (400, 399, 414, 415), (394, 393, 408, 409), (420, 419, 434, 435), (414, 413, 428, 429), (408, 407, 422, 423), (415, 414, 429, 430), (409, 408, 423, 424), (416, 415, 430, 431), (410, 409, 424, 425), (417, 416, 431, 432), (411, 410, 425, 426), (418, 417, 432, 433), (412, 411, 426, 427), (419, 418, 433, 434), (413, 412, 427, 428), (407, 406, 421, 422), (433, 432, 447, 448), (427, 426, 441, 442), (434, 433, 448, 449), (428, 427, 442, 443), (422, 421, 510, 437), (435, 434, 449, 450), (429, 428, 443, 444), (423, 422, 437, 438), (430, 429, 444, 445), (424, 423, 438, 439), (431, 430, 445, 446), (425, 424, 439, 440), (432, 431, 446, 447), (426, 425, 440, 441), (446, 445, 460, 461), (440, 439, 454, 455), (447, 446, 461, 462), (441, 440, 455, 456), (448, 447, 462, 463), (442, 441, 456, 457), (449, 448, 463, 464), (443, 442, 457, 458), (437, 510, 451, 452), (450, 449, 464, 465), (444, 443, 458, 459), (438, 437, 452, 453), (445, 444, 459, 460), (439, 438, 453, 454), (465, 464, 479, 480), (459, 458, 473, 474), (453, 452, 467, 468), (460, 459, 474, 475), (454, 453, 468, 469), (461, 460, 475, 476), (455, 454, 469, 470), (462, 461, 476, 477), (456, 455, 470, 471), (463, 462, 477, 478), (457, 456, 471, 472), (464, 463, 478, 479), (458, 457, 472, 473), (452, 451, 466, 467), (508, 507, 540, 541), (330, 14, 29), (330, 29, 44), (482, 512, 544, 515), (330, 44, 59), (481, 482, 515, 514), (487, 486, 519, 520), (330, 59, 74), (330, 74, 89), (492, 491, 524, 525), (497, 496, 529, 530), (330, 89, 104), (502, 501, 534, 535), (330, 104, 119), (330, 119, 134), (507, 506, 539, 540), (512, 511, 543, 544), (330, 134, 149), (486, 485, 518, 519), (330, 149, 164), (330, 164, 179), (491, 490, 523, 524), (496, 495, 528, 529), (330, 179, 194), (501, 500, 533, 534), (330, 194, 209), (330, 209, 224), (506, 505, 538, 539), (511, 436, 513, 543), (330, 224, 239), (485, 484, 517, 518), (330, 239, 254), (330, 254, 269), (490, 489, 522, 523), (495, 494, 527, 528), (330, 269, 284), (330, 284, 299), (500, 499, 532, 533), (330, 299, 314), (505, 504, 537, 538), (436, 509, 542, 513), (330, 314, 329), (330, 329, 345), (484, 483, 516, 517), (330, 345, 360), (489, 488, 521, 522), (494, 493, 526, 527), (330, 360, 375), (330, 375, 390), (499, 498, 531, 532), (504, 503, 536, 537), (330, 390, 405), (509, 508, 541, 542), (330, 405, 420), (330, 420, 435), (483, 481, 514, 516), (488, 487, 520, 521), (330, 435, 450), (493, 492, 525, 526), (330, 450, 465), (330, 465, 480), (498, 497, 530, 531), (478, 477, 11, 12), (472, 471, 5, 6), (503, 502, 535, 536), (479, 478, 12, 13), (473, 472, 6, 7), (467, 466, 0, 1), (480, 479, 13, 14), (474, 473, 7, 8), (468, 467, 1, 2), (330, 480, 14), (475, 474, 8, 9), (469, 468, 2, 3), (476, 475, 9, 10), (470, 469, 3, 4), (477, 476, 10, 11), (471, 470, 4, 5), (482, 481, 15, 0), (481, 483, 30, 15), (483, 484, 45, 30), (484, 485, 60, 45), (485, 486, 75, 60), (486, 487, 90, 75), (487, 488, 105, 90), (488, 489, 120, 105), (489, 490, 135, 120), (490, 491, 150, 135), (491, 492, 165, 150), (492, 493, 180, 165), (493, 494, 195, 180), (494, 495, 210, 195), (495, 496, 225, 210), (496, 497, 240, 225), (497, 498, 255, 240), (498, 499, 270, 255), (499, 500, 285, 270), (500, 501, 300, 285), (501, 502, 315, 300), (502, 503, 331, 315), (503, 504, 346, 331), (504, 505, 361, 346), (505, 506, 376, 361), (506, 507, 391, 376), (507, 508, 406, 391), (508, 509, 421, 406), (509, 436, 510, 421), (436, 511, 451, 510), (511, 512, 466, 451), (512, 482, 0, 466), (542, 541, 574, 575), (516, 514, 547, 549), (521, 520, 553, 554), (526, 525, 558, 559), (531, 530, 563, 564), (536, 535, 568, 569), (541, 540, 573, 574), (515, 544, 577, 548), (514, 515, 548, 547), (520, 519, 552, 553), (525, 524, 557, 558), (530, 529, 562, 563), (535, 534, 567, 568), (540, 539, 572, 573), (544, 543, 576, 577), (519, 518, 551, 552), (524, 523, 556, 557), (529, 528, 561, 562), (534, 533, 566, 567), (539, 538, 571, 572), (543, 513, 546, 576), (518, 517, 550, 551), (523, 522, 555, 556), (528, 527, 560, 561), (533, 532, 565, 566), (538, 537, 570, 571), (513, 542, 575, 546), (517, 516, 549, 550), (522, 521, 554, 555), (527, 526, 559, 560), (532, 531, 564, 565), (537, 536, 569, 570), (548, 545, 547), (547, 545, 549), (549, 545, 550), (550, 545, 551), (551, 545, 552), (552, 545, 553), (553, 545, 554), (554, 545, 555), (555, 545, 556), (556, 545, 557), (557, 545, 558), (558, 545, 559), (559, 545, 560), (560, 545, 561), (561, 545, 562), (562, 545, 563), (563, 545, 564), (564, 545, 565), (565, 545, 566), (566, 545, 567), (567, 545, 568), (568, 545, 569), (569, 545, 570), (570, 545, 571), (571, 545, 572), (572, 545, 573), (573, 545, 574), (574, 545, 575), (575, 545, 546), (546, 545, 576), (576, 545, 577), (577, 545, 548)])
_uv = me_sphere.uv_layers.new(name='UV coord')
_uv.uv.foreach_set('vector', [0.5142, 0.2269, 0.5138, 0.2493, 0.5027, 0.2487, 0.5049, 0.2262, 0.5131, 0.3256, 0.5131, 0.3388, 0.5001, 0.339, 0.4999, 0.3257, 0.5136, 0.4169, 0.5137, 0.4402, 0.5089, 0.4406, 0.5057, 0.4173, 0.5151, 0.1976, 0.5142, 0.2269, 0.5049, 0.2262, 0.5089, 0.1969, 0.5132, 0.3124, 0.5131, 0.3256, 0.4999, 0.3257, 0.4999, 0.3123, 0.5134, 0.3977, 0.5136, 0.4169, 0.5057, 0.4173, 0.5036, 0.3982, 0.5133, 0.2986, 0.5132, 0.3124, 0.4999, 0.3123, 0.5001, 0.2984, 0.5132, 0.3811, 0.5134, 0.3977, 0.5036, 0.3982, 0.5021, 0.3815, 0.5134, 0.2839, 0.5133, 0.2986, 0.5001, 0.2984, 0.5006, 0.2836, 0.5131, 0.3661, 0.5132, 0.3811, 0.5021, 0.3815, 0.5012, 0.3665, 0.5135, 0.2678, 0.5134, 0.2839, 0.5006, 0.2836, 0.5014, 0.2673, 0.5131, 0.3521, 0.5131, 0.3661, 0.5012, 0.3665, 0.5005, 0.3524, 0.5138, 0.2493, 0.5135, 0.2678, 0.5014, 0.2673, 0.5027, 0.2487, 0.5131, 0.3388, 0.5131, 0.3521, 0.5005, 0.3524, 0.5001, 0.339, 0.5001, 0.2984, 0.4999, 0.3123, 0.4864, 0.3122, 0.4868, 0.298, 0.5021, 0.3815, 0.5036, 0.3982, 0.4938, 0.3995, 0.491, 0.3827, 0.5006, 0.2836, 0.5001, 0.2984, 0.4868, 0.298, 0.4877, 0.2829, 0.5012, 0.3665, 0.5021, 0.3815, 0.491, 0.3827, 0.489, 0.3675, 0.5014, 0.2673, 0.5006, 0.2836, 0.4877, 0.2829, 0.4892, 0.2662, 0.5005, 0.3524, 0.5012, 0.3665, 0.489, 0.3675, 0.4877, 0.3532, 0.5027, 0.2487, 0.5014, 0.2673, 0.4892, 0.2662, 0.4916, 0.2473, 0.5001, 0.339, 0.5005, 0.3524, 0.4877, 0.3532, 0.4869, 0.3395, 0.5049, 0.2262, 0.5027, 0.2487, 0.4916, 0.2473, 0.4955, 0.2247, 0.4999, 0.3257, 0.5001, 0.339, 0.4869, 0.3395, 0.4865, 0.3259, 0.5057, 0.4173, 0.5089, 0.4406, 0.5041, 0.4416, 0.4979, 0.4187, 0.5089, 0.1969, 0.5049, 0.2262, 0.4955, 0.2247, 0.5027, 0.1954, 0.4999, 0.3123, 0.4999, 0.3257, 0.4865, 0.3259, 0.4864, 0.3122, 0.5036, 0.3982, 0.5057, 0.4173, 0.4979, 0.4187, 0.4938, 0.3995, 0.4955, 0.2247, 0.4916, 0.2473, 0.4802, 0.2451, 0.4861, 0.2222, 0.4865, 0.3259, 0.4869, 0.3395, 0.4733, 0.3403, 0.4726, 0.3263, 0.4979, 0.4187, 0.5041, 0.4416, 0.4994, 0.4434, 0.49, 0.421, 0.5027, 0.1954, 0.4955, 0.2247, 0.4861, 0.2222, 0.4966, 0.1932, 0.4864, 0.3122, 0.4865, 0.3259, 0.4726, 0.3263, 0.4726, 0.3121, 0.4938, 0.3995, 0.4979, 0.4187, 0.49, 0.421, 0.4839, 0.4018, 0.4868, 0.298, 0.4864, 0.3122, 0.4726, 0.3121, 0.4731, 0.2973, 0.491, 0.3827, 0.4938, 0.3995, 0.4839, 0.4018, 0.4796, 0.3848, 0.4877, 0.2829, 0.4868, 0.298, 0.4731, 0.2973, 0.4744, 0.2817, 0.489, 0.3675, 0.491, 0.3827, 0.4796, 0.3848, 0.4767, 0.3692, 0.4892, 0.2662, 0.4877, 0.2829, 0.4744, 0.2817, 0.4766, 0.2645, 0.4877, 0.3532, 0.489, 0.3675, 0.4767, 0.3692, 0.4746, 0.3545, 0.4916, 0.2473, 0.4892, 0.2662, 0.4766, 0.2645, 0.4802, 0.2451, 0.4869, 0.3395, 0.4877, 0.3532, 0.4746, 0.3545, 0.4733, 0.3403, 0.4766, 0.2645, 0.4744, 0.2817, 0.4606, 0.28, 0.4636, 0.2621, 0.4746, 0.3545, 0.4767, 0.3692, 0.4639, 0.3717, 0.461, 0.3564, 0.4802, 0.2451, 0.4766, 0.2645, 0.4636, 0.2621, 0.4686, 0.2421, 0.4733, 0.3403, 0.4746, 0.3545, 0.461, 0.3564, 0.4592, 0.3415, 0.4861, 0.2222, 0.4802, 0.2451, 0.4686, 0.2421, 0.4767, 0.2188, 0.4726, 0.3263, 0.4733, 0.3403, 0.4592, 0.3415, 0.4582, 0.3268, 0.49, 0.421, 0.4994, 0.4434, 0.4949, 0.4459, 0.4823, 0.4242, 0.4966, 0.1932, 0.4861, 0.2222, 0.4767, 0.2188, 0.4906, 0.1902, 0.4726, 0.3121, 0.4726, 0.3263, 0.4582, 0.3268, 0.4581, 0.3119, 0.4839, 0.4018, 0.49, 0.421, 0.4823, 0.4242, 0.4739, 0.4051, 0.4731, 0.2973, 0.4726, 0.3121, 0.4581, 0.3119, 0.4588, 0.2964, 0.4796, 0.3848, 0.4839, 0.4018, 0.4739, 0.4051, 0.468, 0.3878, 0.4744, 0.2817, 0.4731, 0.2973, 0.4588, 0.2964, 0.4606, 0.28, 0.4767, 0.3692, 0.4796, 0.3848, 0.468, 0.3878, 0.4639, 0.3717, 0.4588, 0.2964, 0.4581, 0.3119, 0.4427, 0.3116, 0.4437, 0.2951, 0.468, 0.3878, 0.4739, 0.4051, 0.4638, 0.4095, 0.4561, 0.3918, 0.4606, 0.28, 0.4588, 0.2964, 0.4437, 0.2951, 0.446, 0.2777, 0.4639, 0.3717, 0.468, 0.3878, 0.4561, 0.3918, 0.4506, 0.375, 0.4636, 0.2621, 0.4606, 0.28, 0.446, 0.2777, 0.4501, 0.2589, 0.461, 0.3564, 0.4639, 0.3717, 0.4506, 0.375, 0.4468, 0.3589, 0.4686, 0.2421, 0.4636, 0.2621, 0.4501, 0.2589, 0.4567, 0.2381, 0.4592, 0.3415, 0.461, 0.3564, 0.4468, 0.3589, 0.4443, 0.3432, 0.4767, 0.2188, 0.4686, 0.2421, 0.4567, 0.2381, 0.4672, 0.2143, 0.4582, 0.3268, 0.4592, 0.3415, 0.4443, 0.3432, 0.443, 0.3275, 0.4823, 0.4242, 0.4949, 0.4459, 0.4907, 0.4491, 0.4747, 0.4286, 0.4906, 0.1902, 0.4767, 0.2188, 0.4672, 0.2143, 0.4849, 0.1863, 0.4581, 0.3119, 0.4582, 0.3268, 0.443, 0.3275, 0.4427, 0.3116, 0.4739, 0.4051, 0.4823, 0.4242, 0.4747, 0.4286, 0.4638, 0.4095, 0.4672, 0.2143, 0.4567, 0.2381, 0.4444, 0.2328, 0.4577, 0.2086, 0.443, 0.3275, 0.4443, 0.3432, 0.4283, 0.3454, 0.4266, 0.3285, 0.4747, 0.4286, 0.4907, 0.4491, 0.4868, 0.4531, 0.4673, 0.434, 0.4849, 0.1863, 0.4672, 0.2143, 0.4577, 0.2086, 0.4795, 0.1816, 0.4427, 0.3116, 0.443, 0.3275, 0.4266, 0.3285, 0.4263, 0.3113, 0.4638, 0.4095, 0.4747, 0.4286, 0.4673, 0.434, 0.4536, 0.4152, 0.4437, 0.2951, 0.4427, 0.3116, 0.4263, 0.3113, 0.4275, 0.2935, 0.4561, 0.3918, 0.4638, 0.4095, 0.4536, 0.4152, 0.4437, 0.397, 0.446, 0.2777, 0.4437, 0.2951, 0.4275, 0.2935, 0.4306, 0.2747, 0.4506, 0.375, 0.4561, 0.3918, 0.4437, 0.397, 0.4366, 0.3794, 0.4501, 0.2589, 0.446, 0.2777, 0.4306, 0.2747, 0.4359, 0.2547, 0.4468, 0.3589, 0.4506, 0.375, 0.4366, 0.3794, 0.4316, 0.3623, 0.4567, 0.2381, 0.4501, 0.2589, 0.4359, 0.2547, 0.4444, 0.2328, 0.4443, 0.3432, 0.4468, 0.3589, 0.4316, 0.3623, 0.4283, 0.3454, 0.4366, 0.3794, 0.4437, 0.397, 0.4309, 0.4037, 0.4218, 0.3851, 0.4359, 0.2547, 0.4306, 0.2747, 0.4139, 0.2709, 0.4207, 0.2493, 0.4316, 0.3623, 0.4366, 0.3794, 0.4218, 0.3851, 0.4153, 0.3667, 0.4444, 0.2328, 0.4359, 0.2547, 0.4207, 0.2493, 0.4316, 0.2262, 0.4283, 0.3454, 0.4316, 0.3623, 0.4153, 0.3667, 0.411, 0.3483, 0.4577, 0.2086, 0.4444, 0.2328, 0.4316, 0.2262, 0.4482, 0.2016, 0.4266, 0.3285, 0.4283, 0.3454, 0.411, 0.3483, 0.4087, 0.3298, 0.4673, 0.434, 0.4868, 0.4531, 0.4835, 0.4579, 0.4602, 0.4408, 0.4795, 0.1816, 0.4577, 0.2086, 0.4482, 0.2016, 0.4745, 0.176, 0.4263, 0.3113, 0.4266, 0.3285, 0.4087, 0.3298, 0.4083, 0.3108, 0.4536, 0.4152, 0.4673, 0.434, 0.4602, 0.4408, 0.4433, 0.4223, 0.4275, 0.2935, 0.4263, 0.3113, 0.4083, 0.3108, 0.4099, 0.2913, 0.4437, 0.397, 0.4536, 0.4152, 0.4433, 0.4223, 0.4309, 0.4037, 0.4306, 0.2747, 0.4275, 0.2935, 0.4099, 0.2913, 0.4139, 0.2709, 0.4083, 0.3108, 0.4087, 0.3298, 0.389, 0.3314, 0.3884, 0.3103, 0.4433, 0.4223, 0.4602, 0.4408, 0.4535, 0.449, 0.4329, 0.4313, 0.4099, 0.2913, 0.4083, 0.3108, 0.3884, 0.3103, 0.3905, 0.2885, 0.4309, 0.4037, 0.4433, 0.4223, 0.4329, 0.4313, 0.4174, 0.4121, 0.4139, 0.2709, 0.4099, 0.2913, 0.3905, 0.2885, 0.3956, 0.2659, 0.4218, 0.3851, 0.4309, 0.4037, 0.4174, 0.4121, 0.4058, 0.3924, 0.4207, 0.2493, 0.4139, 0.2709, 0.3956, 0.2659, 0.4045, 0.2423, 0.4153, 0.3667, 0.4218, 0.3851, 0.4058, 0.3924, 0.3975, 0.3724, 0.4316, 0.2262, 0.4207, 0.2493, 0.4045, 0.2423, 0.4182, 0.2179, 0.411, 0.3483, 0.4153, 0.3667, 0.3975, 0.3724, 0.392, 0.3521, 0.4482, 0.2016, 0.4316, 0.2262, 0.4182, 0.2179, 0.4389, 0.193, 0.4087, 0.3298, 0.411, 0.3483, 0.392, 0.3521, 0.389, 0.3314, 0.4602, 0.4408, 0.4835, 0.4579, 0.4808, 0.4634, 0.4535, 0.449, 0.4745, 0.176, 0.4482, 0.2016, 0.4389, 0.193, 0.47, 0.1694, 0.4182, 0.2179, 0.4045, 0.2423, 0.3869, 0.2335, 0.4044, 0.2074, 0.392, 0.3521, 0.3975, 0.3724, 0.3779, 0.3797, 0.3707, 0.357, 0.4389, 0.193, 0.4182, 0.2179, 0.4044, 0.2074, 0.4298, 0.1825, 0.389, 0.3314, 0.392, 0.3521, 0.3707, 0.357, 0.3667, 0.3336, 0.4535, 0.449, 0.4808, 0.4634, 0.4789, 0.4697, 0.4476, 0.4589, 0.47, 0.1694, 0.4389, 0.193, 0.4298, 0.1825, 0.4663, 0.1618, 0.3884, 0.3103, 0.389, 0.3314, 0.3667, 0.3336, 0.366, 0.3095, 0.4329, 0.4313, 0.4535, 0.449, 0.4476, 0.4589, 0.4226, 0.4423, 0.3905, 0.2885, 0.3884, 0.3103, 0.366, 0.3095, 0.3688, 0.2848, 0.4174, 0.4121, 0.4329, 0.4313, 0.4226, 0.4423, 0.4033, 0.4228, 0.3956, 0.2659, 0.3905, 0.2885, 0.3688, 0.2848, 0.3755, 0.2594, 0.4058, 0.3924, 0.4174, 0.4121, 0.4033, 0.4228, 0.3886, 0.4018, 0.4045, 0.2423, 0.3956, 0.2659, 0.3755, 0.2594, 0.3869, 0.2335, 0.3975, 0.3724, 0.4058, 0.3924, 0.3886, 0.4018, 0.3779, 0.3797, 0.3755, 0.2594, 0.3688, 0.2848, 0.344, 0.2799, 0.3528, 0.251, 0.3886, 0.4018, 0.4033, 0.4228, 0.3886, 0.4364, 0.3698, 0.4138, 0.3869, 0.2335, 0.3755, 0.2594, 0.3528, 0.251, 0.3677, 0.2221, 0.3779, 0.3797, 0.3886, 0.4018, 0.3698, 0.4138, 0.3559, 0.3893, 0.4044, 0.2074, 0.3869, 0.2335, 0.3677, 0.2221, 0.3899, 0.1943, 0.3707, 0.357, 0.3779, 0.3797, 0.3559, 0.3893, 0.3464, 0.3634, 0.4298, 0.1825, 0.4044, 0.2074, 0.3899, 0.1943, 0.4213, 0.1699, 0.3667, 0.3336, 0.3707, 0.357, 0.3464, 0.3634, 0.3412, 0.3364, 0.4476, 0.4589, 0.4789, 0.4697, 0.4781, 0.4768, 0.4426, 0.4705, 0.4663, 0.1618, 0.4298, 0.1825, 0.4213, 0.1699, 0.4636, 0.1532, 0.366, 0.3095, 0.3667, 0.3336, 0.3412, 0.3364, 0.3403, 0.3085, 0.4226, 0.4423, 0.4476, 0.4589, 0.4426, 0.4705, 0.4127, 0.4559, 0.3688, 0.2848, 0.366, 0.3095, 0.3403, 0.3085, 0.344, 0.2799, 0.4033, 0.4228, 0.4226, 0.4423, 0.4127, 0.4559, 0.3886, 0.4364, 0.4636, 0.1532, 0.4213, 0.1699, 0.4137, 0.1548, 0.4621, 0.1436, 0.3403, 0.3085, 0.3412, 0.3364, 0.3113, 0.3401, 0.3101, 0.3071, 0.4127, 0.4559, 0.4426, 0.4705, 0.4391, 0.4841, 0.4033, 0.4725, 0.344, 0.2799, 0.3403, 0.3085, 0.3101, 0.3071, 0.3151, 0.2734, 0.3886, 0.4364, 0.4127, 0.4559, 0.4033, 0.4725, 0.3733, 0.4535, 0.3528, 0.251, 0.344, 0.2799, 0.3151, 0.2734, 0.3269, 0.2398, 0.3698, 0.4138, 0.3886, 0.4364, 0.3733, 0.4535, 0.3492, 0.4294, 0.3677, 0.2221, 0.3528, 0.251, 0.3269, 0.2398, 0.3466, 0.2073, 0.3559, 0.3893, 0.3698, 0.4138, 0.3492, 0.4294, 0.3309, 0.4019, 0.3899, 0.1943, 0.3677, 0.2221, 0.3466, 0.2073, 0.3752, 0.1779, 0.3464, 0.3634, 0.3559, 0.3893, 0.3309, 0.4019, 0.3183, 0.3719, 0.4213, 0.1699, 0.3899, 0.1943, 0.3752, 0.1779, 0.4137, 0.1548, 0.3412, 0.3364, 0.3464, 0.3634, 0.3183, 0.3719, 0.3113, 0.3401, 0.4426, 0.4705, 0.4781, 0.4768, 0.4785, 0.4844, 0.4391, 0.4841, 0.3752, 0.1779, 0.3466, 0.2073, 0.3233, 0.1879, 0.3603, 0.1571, 0.3183, 0.3719, 0.3309, 0.4019, 0.3021, 0.4186, 0.285, 0.3833, 0.4137, 0.1548, 0.3752, 0.1779, 0.3603, 0.1571, 0.4075, 0.1368, 0.3113, 0.3401, 0.3183, 0.3719, 0.285, 0.3833, 0.2755, 0.3451, 0.4391, 0.4841, 0.4785, 0.4844, 0.4805, 0.4925, 0.4375, 0.4999, 0.4621, 0.1436, 0.4137, 0.1548, 0.4075, 0.1368, 0.4621, 0.1331, 0.3101, 0.3071, 0.3113, 0.3401, 0.2755, 0.3451, 0.274, 0.3051, 0.4033, 0.4725, 0.4391, 0.4841, 0.4375, 0.4999, 0.3953, 0.4929, 0.3151, 0.2734, 0.3101, 0.3071, 0.274, 0.3051, 0.2809, 0.2645, 0.3733, 0.4535, 0.4033, 0.4725, 0.3953, 0.4929, 0.3577, 0.4753, 0.3269, 0.2398, 0.3151, 0.2734, 0.2809, 0.2645, 0.2971, 0.2248, 0.3492, 0.4294, 0.3733, 0.4535, 0.3577, 0.4753, 0.3264, 0.4498, 0.3466, 0.2073, 0.3269, 0.2398, 0.2971, 0.2248, 0.3233, 0.1879, 0.3309, 0.4019, 0.3492, 0.4294, 0.3264, 0.4498, 0.3021, 0.4186, 0.2971, 0.2248, 0.2809, 0.2645, 0.2394, 0.2521, 0.262, 0.2043, 0.3264, 0.4498, 0.3577, 0.4753, 0.3424, 0.5032, 0.3014, 0.4769, 0.3233, 0.1879, 0.2971, 0.2248, 0.262, 0.2043, 0.2977, 0.1622, 0.3021, 0.4186, 0.3264, 0.4498, 0.3014, 0.4769, 0.2685, 0.4413, 0.3603, 0.1571, 0.3233, 0.1879, 0.2977, 0.1622, 0.3459, 0.1307, 0.285, 0.3833, 0.3021, 0.4186, 0.2685, 0.4413, 0.2449, 0.399, 0.4075, 0.1368, 0.3603, 0.1571, 0.3459, 0.1307, 0.4037, 0.1154, 0.2755, 0.3451, 0.285, 0.3833, 0.2449, 0.399, 0.2316, 0.352, 0.4375, 0.4999, 0.4805, 0.4925, 0.4844, 0.5008, 0.4388, 0.5178, 0.4621, 0.1331, 0.4075, 0.1368, 0.4037, 0.1154, 0.4641, 0.1219, 0.274, 0.3051, 0.2755, 0.3451, 0.2316, 0.352, 0.2295, 0.3023, 0.3953, 0.4929, 0.4375, 0.4999, 0.4388, 0.5178, 0.3894, 0.5178, 0.2809, 0.2645, 0.274, 0.3051, 0.2295, 0.3023, 0.2394, 0.2521, 0.3577, 0.4753, 0.3953, 0.4929, 0.3894, 0.5178, 0.3424, 0.5032, 0.4641, 0.1219, 0.4037, 0.1154, 0.4033, 0.09053, 0.4684, 0.1102, 0.2295, 0.3023, 0.2316, 0.352, 0.1763, 0.3617, 0.1733, 0.2981, 0.3894, 0.5178, 0.4388, 0.5178, 0.444, 0.5377, 0.3872, 0.5479, 0.2394, 0.2521, 0.2295, 0.3023, 0.1733, 0.2981, 0.1878, 0.2344, 0.3424, 0.5032, 0.3894, 0.5178, 0.3872, 0.5479, 0.3285, 0.5393, 0.262, 0.2043, 0.2394, 0.2521, 0.1878, 0.2344, 0.2202, 0.1756, 0.3014, 0.4769, 0.3424, 0.5032, 0.3285, 0.5393, 0.2742, 0.5133, 0.2977, 0.1622, 0.262, 0.2043, 0.2202, 0.1756, 0.2697, 0.1276, 0.2685, 0.4413, 0.3014, 0.4769, 0.2742, 0.5133, 0.2287, 0.4729, 0.3459, 0.1307, 0.2977, 0.1622, 0.2697, 0.1276, 0.3332, 0.09711, 0.2449, 0.399, 0.2685, 0.4413, 0.2287, 0.4729, 0.1953, 0.4212, 0.4037, 0.1154, 0.3459, 0.1307, 0.3332, 0.09711, 0.4033, 0.09053, 0.2316, 0.352, 0.2449, 0.399, 0.1953, 0.4212, 0.1763, 0.3617, 0.4388, 0.5178, 0.4844, 0.5008, 0.4904, 0.5089, 0.444, 0.5377, 0.3332, 0.09711, 0.2697, 0.1276, 0.2398, 0.08012, 0.324, 0.05436, 0.1953, 0.4212, 0.2287, 0.4729, 0.1812, 0.5178, 0.1324, 0.4535, 0.4033, 0.09053, 0.3332, 0.09711, 0.324, 0.05436, 0.408, 0.06201, 0.1763, 0.3617, 0.1953, 0.4212, 0.1324, 0.4535, 0.1041, 0.376, 0.444, 0.5377, 0.4904, 0.5089, 0.4988, 0.5163, 0.4544, 0.559, 0.4684, 0.1102, 0.4033, 0.09053, 0.408, 0.06201, 0.4755, 0.09868, 0.1733, 0.2981, 0.1763, 0.3617, 0.1041, 0.376, 0.0999, 0.2917, 0.3872, 0.5479, 0.444, 0.5377, 0.4544, 0.559, 0.3909, 0.584, 0.1878, 0.2344, 0.1733, 0.2981, 0.0999, 0.2917, 0.1218, 0.2082, 0.3285, 0.5393, 0.3872, 0.5479, 0.3909, 0.584, 0.3181, 0.586, 0.2202, 0.1756, 0.1878, 0.2344, 0.1218, 0.2082, 0.1696, 0.1344, 0.2742, 0.5133, 0.3285, 0.5393, 0.3181, 0.586, 0.2454, 0.5632, 0.2697, 0.1276, 0.2202, 0.1756, 0.1696, 0.1344, 0.2398, 0.08012, 0.2287, 0.4729, 0.2742, 0.5133, 0.2454, 0.5632, 0.1812, 0.5178, 0.3181, 0.586, 0.3909, 0.584, 0.4039, 0.6262, 0.3149, 0.6465, 0.1696, 0.1344, 0.1218, 0.2082, 0.0347, 0.1679, 0.1079, 0.07347, 0.2454, 0.5632, 0.3181, 0.586, 0.3149, 0.6465, 0.2168, 0.6329, 0.2398, 0.08012, 0.1696, 0.1344, 0.1079, 0.07347, 0.2098, 0.01399, 0.1812, 0.5178, 0.2454, 0.5632, 0.2168, 0.6329, 0.1241, 0.5836, 0.324, 0.05436, 0.2398, 0.08012, 0.2098, 0.01399, 0.3219, 8.039e-05, 0.1324, 0.4535, 0.1812, 0.5178, 0.1241, 0.5836, 0.05028, 0.5024, 0.408, 0.06201, 0.324, 0.05436, 0.3219, 8.039e-05, 0.42, 0.03038, 0.1041, 0.376, 0.1324, 0.4535, 0.05028, 0.5024, 0.006397, 0.3977, 0.4544, 0.559, 0.4988, 0.5163, 0.5102, 0.5223, 0.4713, 0.5805, 0.4755, 0.09868, 0.408, 0.06201, 0.42, 0.03038, 0.4857, 0.08794, 0.0999, 0.2917, 0.1041, 0.376, 0.006397, 0.3977, 8.039e-05, 0.2814, 0.3909, 0.584, 0.4544, 0.559, 0.4713, 0.5805, 0.4039, 0.6262, 0.1218, 0.2082, 0.0999, 0.2917, 8.039e-05, 0.2814, 0.0347, 0.1679, 0.9999, 0.3404, 0.9824, 0.4468, 0.8942, 0.4179, 0.907, 0.3404, 0.5588, 0.5888, 0.5162, 0.5232, 0.5282, 0.5172, 0.5762, 0.5639, 0.5571, 0.1035, 0.6127, 0.0644, 0.6214, 0.0893, 0.5644, 0.1133, 0.9817, 0.2367, 0.9999, 0.3404, 0.907, 0.3404, 0.8969, 0.264, 0.6389, 0.6364, 0.5588, 0.5888, 0.5762, 0.5639, 0.648, 0.5879, 0.9321, 0.1475, 0.9817, 0.2367, 0.8969, 0.264, 0.8658, 0.195, 0.7416, 0.6465, 0.6389, 0.6364, 0.648, 0.5879, 0.7277, 0.5816, 0.859, 0.08218, 0.9321, 0.1475, 0.8658, 0.195, 0.817, 0.1391, 0.8446, 0.6131, 0.7416, 0.6465, 0.7277, 0.5816, 0.801, 0.5464, 0.7732, 0.04669, 0.859, 0.08218, 0.817, 0.1391, 0.7554, 0.1011, 0.9289, 0.5424, 0.8446, 0.6131, 0.801, 0.5464, 0.8582, 0.4892, 0.6871, 0.04228, 0.7732, 0.04669, 0.7554, 0.1011, 0.6876, 0.0843, 0.9824, 0.4468, 0.9289, 0.5424, 0.8582, 0.4892, 0.8942, 0.4179, 0.6127, 0.0644, 0.6871, 0.04228, 0.6876, 0.0843, 0.6214, 0.0893, 0.7554, 0.1011, 0.817, 0.1391, 0.7791, 0.1787, 0.7344, 0.1419, 0.8582, 0.4892, 0.801, 0.5464, 0.7634, 0.4999, 0.8036, 0.4529, 0.6876, 0.0843, 0.7554, 0.1011, 0.7344, 0.1419, 0.6814, 0.1189, 0.8942, 0.4179, 0.8582, 0.4892, 0.8036, 0.4529, 0.8287, 0.3979, 0.6214, 0.0893, 0.6876, 0.0843, 0.6814, 0.1189, 0.6245, 0.1124, 0.907, 0.3404, 0.8942, 0.4179, 0.8287, 0.3979, 0.8383, 0.3391, 0.5762, 0.5639, 0.5282, 0.5172, 0.537, 0.5096, 0.5863, 0.5403, 0.5644, 0.1133, 0.6214, 0.0893, 0.6245, 0.1124, 0.5692, 0.1237, 0.8969, 0.264, 0.907, 0.3404, 0.8383, 0.3391, 0.8327, 0.2807, 0.648, 0.5879, 0.5762, 0.5639, 0.5863, 0.5403, 0.6484, 0.5485, 0.8658, 0.195, 0.8969, 0.264, 0.8327, 0.2807, 0.8125, 0.2261, 0.7277, 0.5816, 0.648, 0.5879, 0.6484, 0.5485, 0.7102, 0.5336, 0.817, 0.1391, 0.8658, 0.195, 0.8125, 0.2261, 0.7791, 0.1787, 0.801, 0.5464, 0.7277, 0.5816, 0.7102, 0.5336, 0.7634, 0.4999, 0.8125, 0.2261, 0.8327, 0.2807, 0.7824, 0.2913, 0.769, 0.2471, 0.7102, 0.5336, 0.6484, 0.5485, 0.6435, 0.5167, 0.6917, 0.4977, 0.7791, 0.1787, 0.8125, 0.2261, 0.769, 0.2471, 0.7456, 0.2067, 0.7634, 0.4999, 0.7102, 0.5336, 0.6917, 0.4977, 0.7311, 0.4665, 0.7344, 0.1419, 0.7791, 0.1787, 0.7456, 0.2067, 0.7127, 0.1725, 0.8036, 0.4529, 0.7634, 0.4999, 0.7311, 0.4665, 0.7601, 0.4273, 0.6814, 0.1189, 0.7344, 0.1419, 0.7127, 0.1725, 0.6713, 0.147, 0.8287, 0.3979, 0.8036, 0.4529, 0.7601, 0.4273, 0.7783, 0.3834, 0.6245, 0.1124, 0.6814, 0.1189, 0.6713, 0.147, 0.6233, 0.1331, 0.8383, 0.3391, 0.8287, 0.3979, 0.7783, 0.3834, 0.7856, 0.3374, 0.5863, 0.5403, 0.537, 0.5096, 0.5432, 0.5013, 0.591, 0.519, 0.5692, 0.1237, 0.6245, 0.1124, 0.6233, 0.1331, 0.5717, 0.134, 0.8327, 0.2807, 0.8383, 0.3391, 0.7856, 0.3374, 0.7824, 0.2913, 0.6484, 0.5485, 0.5863, 0.5403, 0.591, 0.519, 0.6435, 0.5167, 0.6233, 0.1331, 0.6713, 0.147, 0.6592, 0.1695, 0.6192, 0.1511, 0.7856, 0.3374, 0.7783, 0.3834, 0.738, 0.3728, 0.7438, 0.3356, 0.591, 0.519, 0.5432, 0.5013, 0.5471, 0.4929, 0.5917, 0.5002, 0.5717, 0.134, 0.6233, 0.1331, 0.6192, 0.1511, 0.5723, 0.144, 0.7824, 0.2913, 0.7856, 0.3374, 0.7438, 0.3356, 0.742, 0.2982, 0.6435, 0.5167, 0.591, 0.519, 0.5917, 0.5002, 0.6357, 0.4912, 0.769, 0.2471, 0.7824, 0.2913, 0.742, 0.2982, 0.7328, 0.2616, 0.6917, 0.4977, 0.6435, 0.5167, 0.6357, 0.4912, 0.6734, 0.4704, 0.7456, 0.2067, 0.769, 0.2471, 0.7328, 0.2616, 0.7161, 0.227, 0.7311, 0.4665, 0.6917, 0.4977, 0.6734, 0.4704, 0.7031, 0.4419, 0.7127, 0.1725, 0.7456, 0.2067, 0.7161, 0.227, 0.6916, 0.1957, 0.7601, 0.4273, 0.7311, 0.4665, 0.7031, 0.4419, 0.7246, 0.4087, 0.6713, 0.147, 0.7127, 0.1725, 0.6916, 0.1957, 0.6592, 0.1695, 0.7783, 0.3834, 0.7601, 0.4273, 0.7246, 0.4087, 0.738, 0.3728, 0.6916, 0.1957, 0.7161, 0.227, 0.69, 0.2418, 0.6716, 0.2134, 0.7246, 0.4087, 0.7031, 0.4419, 0.6787, 0.4235, 0.6949, 0.3948, 0.6592, 0.1695, 0.6916, 0.1957, 0.6716, 0.2134, 0.6462, 0.1876, 0.738, 0.3728, 0.7246, 0.4087, 0.6949, 0.3948, 0.7051, 0.3647, 0.6192, 0.1511, 0.6592, 0.1695, 0.6462, 0.1876, 0.6131, 0.1665, 0.7438, 0.3356, 0.738, 0.3728, 0.7051, 0.3647, 0.7096, 0.3338, 0.5917, 0.5002, 0.5471, 0.4929, 0.5491, 0.4847, 0.5897, 0.484, 0.5723, 0.144, 0.6192, 0.1511, 0.6131, 0.1665, 0.5713, 0.1532, 0.742, 0.2982, 0.7438, 0.3356, 0.7096, 0.3338, 0.7087, 0.3027, 0.6357, 0.4912, 0.5917, 0.5002, 0.5897, 0.484, 0.6262, 0.4706, 0.7328, 0.2616, 0.742, 0.2982, 0.7087, 0.3027, 0.7022, 0.2719, 0.6734, 0.4704, 0.6357, 0.4912, 0.6262, 0.4706, 0.656, 0.4494, 0.7161, 0.227, 0.7328, 0.2616, 0.7022, 0.2719, 0.69, 0.2418, 0.7031, 0.4419, 0.6734, 0.4704, 0.656, 0.4494, 0.6787, 0.4235, 0.7022, 0.2719, 0.7087, 0.3027, 0.6805, 0.3058, 0.6759, 0.2793, 0.656, 0.4494, 0.6262, 0.4706, 0.6159, 0.4541, 0.6395, 0.433, 0.69, 0.2418, 0.7022, 0.2719, 0.6759, 0.2793, 0.6669, 0.2529, 0.6787, 0.4235, 0.656, 0.4494, 0.6395, 0.433, 0.6571, 0.4094, 0.6716, 0.2134, 0.69, 0.2418, 0.6669, 0.2529, 0.6529, 0.2269, 0.6949, 0.3948, 0.6787, 0.4235, 0.6571, 0.4094, 0.6695, 0.3843, 0.6462, 0.1876, 0.6716, 0.2134, 0.6529, 0.2269, 0.6329, 0.2021, 0.7051, 0.3647, 0.6949, 0.3948, 0.6695, 0.3843, 0.6773, 0.3585, 0.6131, 0.1665, 0.6462, 0.1876, 0.6329, 0.2021, 0.6056, 0.1795, 0.7096, 0.3338, 0.7051, 0.3647, 0.6773, 0.3585, 0.6809, 0.3323, 0.5897, 0.484, 0.5491, 0.4847, 0.5495, 0.4769, 0.5857, 0.4701, 0.5713, 0.1532, 0.6131, 0.1665, 0.6056, 0.1795, 0.569, 0.1616, 0.7087, 0.3027, 0.7096, 0.3338, 0.6809, 0.3323, 0.6805, 0.3058, 0.6262, 0.4706, 0.5897, 0.484, 0.5857, 0.4701, 0.6159, 0.4541, 0.6056, 0.1795, 0.6329, 0.2021, 0.6197, 0.2137, 0.5973, 0.1904, 0.6809, 0.3323, 0.6773, 0.3585, 0.6535, 0.3536, 0.6564, 0.3309, 0.5857, 0.4701, 0.5495, 0.4769, 0.5486, 0.4699, 0.5804, 0.4584, 0.569, 0.1616, 0.6056, 0.1795, 0.5973, 0.1904, 0.5656, 0.1691, 0.6805, 0.3058, 0.6809, 0.3323, 0.6564, 0.3309, 0.6562, 0.3079, 0.6159, 0.4541, 0.5857, 0.4701, 0.5804, 0.4584, 0.6053, 0.4407, 0.6759, 0.2793, 0.6805, 0.3058, 0.6562, 0.3079, 0.6529, 0.2847, 0.6395, 0.433, 0.6159, 0.4541, 0.6053, 0.4407, 0.624, 0.4202, 0.6669, 0.2529, 0.6759, 0.2793, 0.6529, 0.2847, 0.6462, 0.2612, 0.6571, 0.4094, 0.6395, 0.433, 0.624, 0.4202, 0.6378, 0.3985, 0.6529, 0.2269, 0.6669, 0.2529, 0.6462, 0.2612, 0.6354, 0.2375, 0.6695, 0.3843, 0.6571, 0.4094, 0.6378, 0.3985, 0.6474, 0.3762, 0.6329, 0.2021, 0.6529, 0.2269, 0.6354, 0.2375, 0.6197, 0.2137, 0.6773, 0.3585, 0.6695, 0.3843, 0.6474, 0.3762, 0.6535, 0.3536, 0.6354, 0.2375, 0.6462, 0.2612, 0.6275, 0.2676, 0.6192, 0.2456, 0.6474, 0.3762, 0.6378, 0.3985, 0.6203, 0.39, 0.6278, 0.3699, 0.6197, 0.2137, 0.6354, 0.2375, 0.6192, 0.2456, 0.6067, 0.2229, 0.6535, 0.3536, 0.6474, 0.3762, 0.6278, 0.3699, 0.6326, 0.3498, 0.5973, 0.1904, 0.6197, 0.2137, 0.6067, 0.2229, 0.5885, 0.1995, 0.6564, 0.3309, 0.6535, 0.3536, 0.6326, 0.3498, 0.6349, 0.3297, 0.5804, 0.4584, 0.5486, 0.4699, 0.5468, 0.4635, 0.5742, 0.4485, 0.5656, 0.1691, 0.5973, 0.1904, 0.5885, 0.1995, 0.5614, 0.1757, 0.6562, 0.3079, 0.6564, 0.3309, 0.6349, 0.3297, 0.6349, 0.3094, 0.6053, 0.4407, 0.5804, 0.4584, 0.5742, 0.4485, 0.5946, 0.4299, 0.6529, 0.2847, 0.6562, 0.3079, 0.6349, 0.3094, 0.6325, 0.2888, 0.624, 0.4202, 0.6053, 0.4407, 0.5946, 0.4299, 0.6095, 0.4101, 0.6462, 0.2612, 0.6529, 0.2847, 0.6325, 0.2888, 0.6275, 0.2676, 0.6378, 0.3985, 0.624, 0.4202, 0.6095, 0.4101, 0.6203, 0.39, 0.5946, 0.4299, 0.5742, 0.4485, 0.5673, 0.4403, 0.5839, 0.4212, 0.6325, 0.2888, 0.6349, 0.3094, 0.6159, 0.3104, 0.6141, 0.2918, 0.6095, 0.4101, 0.5946, 0.4299, 0.5839, 0.4212, 0.5958, 0.4021, 0.6275, 0.2676, 0.6325, 0.2888, 0.6141, 0.2918, 0.6103, 0.2724, 0.6203, 0.39, 0.6095, 0.4101, 0.5958, 0.4021, 0.6043, 0.3833, 0.6192, 0.2456, 0.6275, 0.2676, 0.6103, 0.2724, 0.6039, 0.252, 0.6278, 0.3699, 0.6203, 0.39, 0.6043, 0.3833, 0.6101, 0.3649, 0.6067, 0.2229, 0.6192, 0.2456, 0.6039, 0.252, 0.5941, 0.2303, 0.6326, 0.3498, 0.6278, 0.3699, 0.6101, 0.3649, 0.6139, 0.3468, 0.5885, 0.1995, 0.6067, 0.2229, 0.5941, 0.2303, 0.5794, 0.2069, 0.6349, 0.3297, 0.6326, 0.3498, 0.6139, 0.3468, 0.6158, 0.3287, 0.5742, 0.4485, 0.5468, 0.4635, 0.5441, 0.4579, 0.5673, 0.4403, 0.5614, 0.1757, 0.5885, 0.1995, 0.5794, 0.2069, 0.5566, 0.1814, 0.6349, 0.3094, 0.6349, 0.3297, 0.6158, 0.3287, 0.6159, 0.3104, 0.6139, 0.3468, 0.6101, 0.3649, 0.594, 0.3611, 0.5969, 0.3444, 0.5794, 0.2069, 0.5941, 0.2303, 0.5819, 0.2361, 0.5701, 0.2129, 0.6158, 0.3287, 0.6139, 0.3468, 0.5969, 0.3444, 0.5984, 0.3279, 0.5673, 0.4403, 0.5441, 0.4579, 0.5407, 0.4531, 0.5601, 0.4336, 0.5566, 0.1814, 0.5794, 0.2069, 0.5701, 0.2129, 0.5514, 0.1861, 0.6159, 0.3104, 0.6158, 0.3287, 0.5984, 0.3279, 0.5986, 0.3112, 0.5839, 0.4212, 0.5673, 0.4403, 0.5601, 0.4336, 0.5734, 0.4142, 0.6141, 0.2918, 0.6159, 0.3104, 0.5986, 0.3112, 0.5973, 0.294, 0.5958, 0.4021, 0.5839, 0.4212, 0.5734, 0.4142, 0.5828, 0.3958, 0.6103, 0.2724, 0.6141, 0.2918, 0.5973, 0.294, 0.5944, 0.2761, 0.6043, 0.3833, 0.5958, 0.4021, 0.5828, 0.3958, 0.5894, 0.3781, 0.6039, 0.252, 0.6103, 0.2724, 0.5944, 0.2761, 0.5895, 0.2569, 0.6101, 0.3649, 0.6043, 0.3833, 0.5894, 0.3781, 0.594, 0.3611, 0.5941, 0.2303, 0.6039, 0.252, 0.5895, 0.2569, 0.5819, 0.2361, 0.5944, 0.2761, 0.5973, 0.294, 0.5817, 0.2957, 0.5796, 0.2788, 0.5894, 0.3781, 0.5828, 0.3958, 0.5703, 0.3908, 0.5754, 0.3741, 0.5895, 0.2569, 0.5944, 0.2761, 0.5796, 0.2788, 0.5759, 0.2607, 0.594, 0.3611, 0.5894, 0.3781, 0.5754, 0.3741, 0.579, 0.3581, 0.5819, 0.2361, 0.5895, 0.2569, 0.5759, 0.2607, 0.57, 0.2407, 0.5969, 0.3444, 0.594, 0.3611, 0.579, 0.3581, 0.5813, 0.3425, 0.5701, 0.2129, 0.5819, 0.2361, 0.57, 0.2407, 0.5608, 0.2177, 0.5984, 0.3279, 0.5969, 0.3444, 0.5813, 0.3425, 0.5825, 0.3272, 0.5601, 0.4336, 0.5407, 0.4531, 0.5369, 0.4491, 0.5526, 0.4282, 0.5514, 0.1861, 0.5701, 0.2129, 0.5608, 0.2177, 0.5457, 0.19, 0.5986, 0.3112, 0.5984, 0.3279, 0.5825, 0.3272, 0.5826, 0.3116, 0.5734, 0.4142, 0.5601, 0.4336, 0.5526, 0.4282, 0.5631, 0.4088, 0.5973, 0.294, 0.5986, 0.3112, 0.5826, 0.3116, 0.5817, 0.2957, 0.5828, 0.3958, 0.5734, 0.4142, 0.5631, 0.4088, 0.5703, 0.3908, 0.5457, 0.19, 0.5608, 0.2177, 0.5514, 0.2214, 0.5399, 0.193, 0.5826, 0.3116, 0.5825, 0.3272, 0.5675, 0.3266, 0.5677, 0.312, 0.5631, 0.4088, 0.5526, 0.4282, 0.5449, 0.4239, 0.5529, 0.4045, 0.5817, 0.2957, 0.5826, 0.3116, 0.5677, 0.312, 0.567, 0.2969, 0.5703, 0.3908, 0.5631, 0.4088, 0.5529, 0.4045, 0.5584, 0.3871, 0.5796, 0.2788, 0.5817, 0.2957, 0.567, 0.2969, 0.5655, 0.2809, 0.5754, 0.3741, 0.5703, 0.3908, 0.5584, 0.3871, 0.5622, 0.371, 0.5759, 0.2607, 0.5796, 0.2788, 0.5655, 0.2809, 0.5628, 0.2636, 0.579, 0.3581, 0.5754, 0.3741, 0.5622, 0.371, 0.5648, 0.3558, 0.57, 0.2407, 0.5759, 0.2607, 0.5628, 0.2636, 0.5584, 0.2441, 0.5813, 0.3425, 0.579, 0.3581, 0.5648, 0.3558, 0.5666, 0.3411, 0.5608, 0.2177, 0.57, 0.2407, 0.5584, 0.2441, 0.5514, 0.2214, 0.5825, 0.3272, 0.5813, 0.3425, 0.5666, 0.3411, 0.5675, 0.3266, 0.5526, 0.4282, 0.5369, 0.4491, 0.5327, 0.4459, 0.5449, 0.4239, 0.5584, 0.2441, 0.5628, 0.2636, 0.5501, 0.2656, 0.547, 0.2466, 0.5666, 0.3411, 0.5648, 0.3558, 0.5514, 0.3541, 0.5526, 0.3401, 0.5514, 0.2214, 0.5584, 0.2441, 0.547, 0.2466, 0.5421, 0.2241, 0.5675, 0.3266, 0.5666, 0.3411, 0.5526, 0.3401, 0.5533, 0.3262, 0.5449, 0.4239, 0.5327, 0.4459, 0.5282, 0.4434, 0.5372, 0.4207, 0.5399, 0.193, 0.5514, 0.2214, 0.5421, 0.2241, 0.5338, 0.1953, 0.5677, 0.312, 0.5675, 0.3266, 0.5533, 0.3262, 0.5535, 0.3122, 0.5529, 0.4045, 0.5449, 0.4239, 0.5372, 0.4207, 0.5429, 0.4014, 0.567, 0.2969, 0.5677, 0.312, 0.5535, 0.3122, 0.553, 0.2977, 0.5584, 0.3871, 0.5529, 0.4045, 0.5429, 0.4014, 0.5468, 0.3843, 0.5655, 0.2809, 0.567, 0.2969, 0.553, 0.2977, 0.552, 0.2824, 0.5622, 0.371, 0.5584, 0.3871, 0.5468, 0.3843, 0.5495, 0.3687, 0.5628, 0.2636, 0.5655, 0.2809, 0.552, 0.2824, 0.5501, 0.2656, 0.5648, 0.3558, 0.5622, 0.371, 0.5495, 0.3687, 0.5514, 0.3541, 0.552, 0.2824, 0.553, 0.2977, 0.5395, 0.2983, 0.5389, 0.2833, 0.5495, 0.3687, 0.5468, 0.3843, 0.5355, 0.3824, 0.5372, 0.3672, 0.5501, 0.2656, 0.552, 0.2824, 0.5389, 0.2833, 0.5378, 0.2669, 0.5514, 0.3541, 0.5495, 0.3687, 0.5372, 0.3672, 0.5384, 0.353, 0.547, 0.2466, 0.5501, 0.2656, 0.5378, 0.2669, 0.5359, 0.2483, 0.5526, 0.3401, 0.5514, 0.3541, 0.5384, 0.353, 0.5392, 0.3393, 0.5421, 0.2241, 0.547, 0.2466, 0.5359, 0.2483, 0.5328, 0.2259, 0.5533, 0.3262, 0.5526, 0.3401, 0.5392, 0.3393, 0.5396, 0.3259, 0.5372, 0.4207, 0.5282, 0.4434, 0.5235, 0.4416, 0.5293, 0.4185, 0.5338, 0.1953, 0.5421, 0.2241, 0.5328, 0.2259, 0.5276, 0.1968, 0.5535, 0.3122, 0.5533, 0.3262, 0.5396, 0.3259, 0.5398, 0.3123, 0.5429, 0.4014, 0.5372, 0.4207, 0.5293, 0.4185, 0.533, 0.3992, 0.553, 0.2977, 0.5535, 0.3122, 0.5398, 0.3123, 0.5395, 0.2983, 0.5468, 0.3843, 0.5429, 0.4014, 0.533, 0.3992, 0.5355, 0.3824, 0.5276, 0.1968, 0.5328, 0.2259, 0.5235, 0.2268, 0.5214, 0.1976, 0.5398, 0.3123, 0.5396, 0.3259, 0.5263, 0.3257, 0.5264, 0.3124, 0.533, 0.3992, 0.5293, 0.4185, 0.5215, 0.4172, 0.5232, 0.398, 0.5395, 0.2983, 0.5398, 0.3123, 0.5264, 0.3124, 0.5263, 0.2985, 0.5355, 0.3824, 0.533, 0.3992, 0.5232, 0.398, 0.5243, 0.3813, 0.5389, 0.2833, 0.5395, 0.2983, 0.5263, 0.2985, 0.5261, 0.2838, 0.5372, 0.3672, 0.5355, 0.3824, 0.5243, 0.3813, 0.5251, 0.3663, 0.5378, 0.2669, 0.5389, 0.2833, 0.5261, 0.2838, 0.5256, 0.2676, 0.5384, 0.353, 0.5372, 0.3672, 0.5251, 0.3663, 0.5257, 0.3524, 0.5359, 0.2483, 0.5378, 0.2669, 0.5256, 0.2676, 0.5248, 0.2491, 0.5392, 0.3393, 0.5384, 0.353, 0.5257, 0.3524, 0.5261, 0.3389, 0.5328, 0.2259, 0.5359, 0.2483, 0.5248, 0.2491, 0.5235, 0.2268, 0.5396, 0.3259, 0.5392, 0.3393, 0.5261, 0.3389, 0.5263, 0.3257, 0.5293, 0.4185, 0.5235, 0.4416, 0.5186, 0.4405, 0.5215, 0.4172, 0.5338, 0.4525, 0.537, 0.4561, 0.5365, 0.4565, 0.5334, 0.4529, 0.5186, 0.1507, 0.5151, 0.1976, 0.5089, 0.1969, 0.5186, 0.1507, 0.5089, 0.1969, 0.5027, 0.1954, 0.5137, 0.4444, 0.518, 0.4447, 0.5179, 0.4452, 0.5137, 0.4449, 0.5186, 0.1507, 0.5027, 0.1954, 0.4966, 0.1932, 0.5094, 0.4447, 0.5137, 0.4444, 0.5137, 0.4449, 0.5096, 0.4452, 0.4906, 0.4561, 0.4938, 0.4525, 0.4942, 0.4529, 0.4911, 0.4565, 0.5186, 0.1507, 0.4966, 0.1932, 0.4906, 0.1902, 0.5186, 0.1507, 0.4906, 0.1902, 0.4849, 0.1863, 0.4852, 0.4833, 0.4843, 0.4769, 0.4851, 0.4768, 0.486, 0.483, 0.5134, 0.5111, 0.5041, 0.5079, 0.5045, 0.5069, 0.5133, 0.5098, 0.5186, 0.1507, 0.4849, 0.1863, 0.4795, 0.1816, 0.5423, 0.4835, 0.5401, 0.4903, 0.5392, 0.4899, 0.5415, 0.4834, 0.5186, 0.1507, 0.4795, 0.1816, 0.4745, 0.176, 0.5186, 0.1507, 0.4745, 0.176, 0.47, 0.1694, 0.537, 0.4561, 0.5396, 0.4605, 0.5391, 0.4608, 0.5365, 0.4565, 0.518, 0.4447, 0.5222, 0.4456, 0.5221, 0.4462, 0.5179, 0.4452, 0.5186, 0.1507, 0.47, 0.1694, 0.4663, 0.1618, 0.4938, 0.4525, 0.4973, 0.4496, 0.4977, 0.45, 0.4942, 0.4529, 0.5186, 0.1507, 0.4663, 0.1618, 0.4636, 0.1532, 0.5186, 0.1507, 0.4636, 0.1532, 0.4621, 0.1436, 0.4843, 0.4769, 0.4846, 0.4708, 0.4853, 0.4709, 0.4851, 0.4768, 0.5041, 0.5079, 0.4967, 0.5028, 0.4974, 0.5019, 0.5045, 0.5069, 0.5186, 0.1507, 0.4621, 0.1436, 0.4621, 0.1331, 0.5401, 0.4903, 0.5362, 0.4969, 0.5354, 0.4964, 0.5392, 0.4899, 0.5186, 0.1507, 0.4621, 0.1331, 0.4641, 0.1219, 0.5186, 0.1507, 0.4641, 0.1219, 0.4684, 0.1102, 0.5396, 0.4605, 0.5417, 0.4654, 0.541, 0.4656, 0.5391, 0.4608, 0.5222, 0.4456, 0.5263, 0.4473, 0.5261, 0.4478, 0.5221, 0.4462, 0.5186, 0.1507, 0.4684, 0.1102, 0.4755, 0.09868, 0.4973, 0.4496, 0.5012, 0.4473, 0.5014, 0.4478, 0.4977, 0.45, 0.5186, 0.1507, 0.4755, 0.09868, 0.4857, 0.08794, 0.5186, 0.1507, 0.5571, 0.1035, 0.5644, 0.1133, 0.4846, 0.4708, 0.4859, 0.4653, 0.4865, 0.4655, 0.4853, 0.4709, 0.4967, 0.5028, 0.4912, 0.4966, 0.492, 0.4959, 0.4974, 0.5019, 0.5186, 0.1507, 0.5644, 0.1133, 0.5692, 0.1237, 0.5186, 0.1507, 0.5692, 0.1237, 0.5717, 0.134, 0.5362, 0.4969, 0.5305, 0.5032, 0.5298, 0.5024, 0.5354, 0.4964, 0.5186, 0.1507, 0.5717, 0.134, 0.5723, 0.144, 0.5417, 0.4654, 0.5429, 0.4709, 0.5422, 0.4711, 0.541, 0.4656, 0.5263, 0.4473, 0.5302, 0.4495, 0.5299, 0.45, 0.5261, 0.4478, 0.5186, 0.1507, 0.5723, 0.144, 0.5713, 0.1532, 0.5186, 0.1507, 0.5713, 0.1532, 0.569, 0.1616, 0.5012, 0.4473, 0.5052, 0.4457, 0.5054, 0.4462, 0.5014, 0.4478, 0.5186, 0.1507, 0.569, 0.1616, 0.5656, 0.1691, 0.4859, 0.4653, 0.4879, 0.4604, 0.4885, 0.4607, 0.4865, 0.4655, 0.4912, 0.4966, 0.4874, 0.4899, 0.4882, 0.4895, 0.492, 0.4959, 0.5186, 0.1507, 0.5656, 0.1691, 0.5614, 0.1757, 0.5186, 0.1507, 0.5614, 0.1757, 0.5566, 0.1814, 0.5305, 0.5032, 0.5229, 0.5083, 0.5223, 0.5072, 0.5298, 0.5024, 0.5429, 0.4709, 0.5432, 0.477, 0.5424, 0.477, 0.5422, 0.4711, 0.5186, 0.1507, 0.5566, 0.1814, 0.5514, 0.1861, 0.5302, 0.4495, 0.5338, 0.4525, 0.5334, 0.4529, 0.5299, 0.45, 0.5186, 0.1507, 0.5514, 0.1861, 0.5457, 0.19, 0.5186, 0.1507, 0.5457, 0.19, 0.5399, 0.193, 0.5052, 0.4457, 0.5094, 0.4447, 0.5096, 0.4452, 0.5054, 0.4462, 0.4879, 0.4604, 0.4906, 0.4561, 0.4911, 0.4565, 0.4885, 0.4607, 0.5186, 0.1507, 0.5399, 0.193, 0.5338, 0.1953, 0.4874, 0.4899, 0.4852, 0.4833, 0.486, 0.483, 0.4882, 0.4895, 0.5186, 0.1507, 0.5338, 0.1953, 0.5276, 0.1968, 0.5186, 0.1507, 0.5276, 0.1968, 0.5214, 0.1976, 0.5229, 0.5083, 0.5134, 0.5111, 0.5133, 0.5098, 0.5223, 0.5072, 0.5248, 0.2491, 0.5256, 0.2676, 0.5135, 0.2678, 0.5138, 0.2493, 0.5261, 0.3389, 0.5257, 0.3524, 0.5131, 0.3521, 0.5131, 0.3388, 0.5432, 0.477, 0.5423, 0.4835, 0.5415, 0.4834, 0.5424, 0.477, 0.5235, 0.2268, 0.5248, 0.2491, 0.5138, 0.2493, 0.5142, 0.2269, 0.5263, 0.3257, 0.5261, 0.3389, 0.5131, 0.3388, 0.5131, 0.3256, 0.5215, 0.4172, 0.5186, 0.4405, 0.5137, 0.4402, 0.5136, 0.4169, 0.5214, 0.1976, 0.5235, 0.2268, 0.5142, 0.2269, 0.5151, 0.1976, 0.5264, 0.3124, 0.5263, 0.3257, 0.5131, 0.3256, 0.5132, 0.3124, 0.5232, 0.398, 0.5215, 0.4172, 0.5136, 0.4169, 0.5134, 0.3977, 0.5186, 0.1507, 0.5214, 0.1976, 0.5151, 0.1976, 0.5263, 0.2985, 0.5264, 0.3124, 0.5132, 0.3124, 0.5133, 0.2986, 0.5243, 0.3813, 0.5232, 0.398, 0.5134, 0.3977, 0.5132, 0.3811, 0.5261, 0.2838, 0.5263, 0.2985, 0.5133, 0.2986, 0.5134, 0.2839, 0.5251, 0.3663, 0.5243, 0.3813, 0.5132, 0.3811, 0.5131, 0.3661, 0.5256, 0.2676, 0.5261, 0.2838, 0.5134, 0.2839, 0.5135, 0.2678, 0.5257, 0.3524, 0.5251, 0.3663, 0.5131, 0.3661, 0.5131, 0.3521, 0.5137, 0.4444, 0.5094, 0.4447, 0.5089, 0.4406, 0.5137, 0.4402, 0.5094, 0.4447, 0.5052, 0.4457, 0.5041, 0.4416, 0.5089, 0.4406, 0.5052, 0.4457, 0.5012, 0.4473, 0.4994, 0.4434, 0.5041, 0.4416, 0.5012, 0.4473, 0.4973, 0.4496, 0.4949, 0.4459, 0.4994, 0.4434, 0.4973, 0.4496, 0.4938, 0.4525, 0.4907, 0.4491, 0.4949, 0.4459, 0.4938, 0.4525, 0.4906, 0.4561, 0.4868, 0.4531, 0.4907, 0.4491, 0.4906, 0.4561, 0.4879, 0.4604, 0.4835, 0.4579, 0.4868, 0.4531, 0.4879, 0.4604, 0.4859, 0.4653, 0.4808, 0.4634, 0.4835, 0.4579, 0.4859, 0.4653, 0.4846, 0.4708, 0.4789, 0.4697, 0.4808, 0.4634, 0.4846, 0.4708, 0.4843, 0.4769, 0.4781, 0.4768, 0.4789, 0.4697, 0.4843, 0.4769, 0.4852, 0.4833, 0.4785, 0.4844, 0.4781, 0.4768, 0.4852, 0.4833, 0.4874, 0.4899, 0.4805, 0.4925, 0.4785, 0.4844, 0.4874, 0.4899, 0.4912, 0.4966, 0.4844, 0.5008, 0.4805, 0.4925, 0.4912, 0.4966, 0.4967, 0.5028, 0.4904, 0.5089, 0.4844, 0.5008, 0.4967, 0.5028, 0.5041, 0.5079, 0.4988, 0.5163, 0.4904, 0.5089, 0.5041, 0.5079, 0.5134, 0.5111, 0.5102, 0.5223, 0.4988, 0.5163, 0.5134, 0.5111, 0.5229, 0.5083, 0.5282, 0.5172, 0.5162, 0.5232, 0.5229, 0.5083, 0.5305, 0.5032, 0.537, 0.5096, 0.5282, 0.5172, 0.5305, 0.5032, 0.5362, 0.4969, 0.5432, 0.5013, 0.537, 0.5096, 0.5362, 0.4969, 0.5401, 0.4903, 0.5471, 0.4929, 0.5432, 0.5013, 0.5401, 0.4903, 0.5423, 0.4835, 0.5491, 0.4847, 0.5471, 0.4929, 0.5423, 0.4835, 0.5432, 0.477, 0.5495, 0.4769, 0.5491, 0.4847, 0.5432, 0.477, 0.5429, 0.4709, 0.5486, 0.4699, 0.5495, 0.4769, 0.5429, 0.4709, 0.5417, 0.4654, 0.5468, 0.4635, 0.5486, 0.4699, 0.5417, 0.4654, 0.5396, 0.4605, 0.5441, 0.4579, 0.5468, 0.4635, 0.5396, 0.4605, 0.537, 0.4561, 0.5407, 0.4531, 0.5441, 0.4579, 0.537, 0.4561, 0.5338, 0.4525, 0.5369, 0.4491, 0.5407, 0.4531, 0.5338, 0.4525, 0.5302, 0.4495, 0.5327, 0.4459, 0.5369, 0.4491, 0.5302, 0.4495, 0.5263, 0.4473, 0.5282, 0.4434, 0.5327, 0.4459, 0.5263, 0.4473, 0.5222, 0.4456, 0.5235, 0.4416, 0.5282, 0.4434, 0.5222, 0.4456, 0.518, 0.4447, 0.5186, 0.4405, 0.5235, 0.4416, 0.518, 0.4447, 0.5137, 0.4444, 0.5137, 0.4402, 0.5186, 0.4405, 0.5299, 0.45, 0.5334, 0.4529, 0.5171, 0.4661, 0.5166, 0.4655, 0.5054, 0.4462, 0.5096, 0.4452, 0.5132, 0.4642, 0.5125, 0.4644, 0.4885, 0.4607, 0.4911, 0.4565, 0.5102, 0.4662, 0.5099, 0.4669, 0.4882, 0.4895, 0.486, 0.483, 0.51, 0.47, 0.5104, 0.4706, 0.5223, 0.5072, 0.5133, 0.5098, 0.5136, 0.4722, 0.5144, 0.4722, 0.5424, 0.477, 0.5415, 0.4834, 0.517, 0.4705, 0.5174, 0.4698, 0.5334, 0.4529, 0.5365, 0.4565, 0.5174, 0.4668, 0.5171, 0.4661, 0.5137, 0.4449, 0.5179, 0.4452, 0.5147, 0.4644, 0.514, 0.4642, 0.5096, 0.4452, 0.5137, 0.4449, 0.514, 0.4642, 0.5132, 0.4642, 0.4911, 0.4565, 0.4942, 0.4529, 0.5106, 0.4656, 0.5102, 0.4662, 0.486, 0.483, 0.4851, 0.4768, 0.5098, 0.4692, 0.51, 0.47, 0.5133, 0.5098, 0.5045, 0.5069, 0.5123, 0.472, 0.5131, 0.4722, 0.5415, 0.4834, 0.5392, 0.4899, 0.5165, 0.4711, 0.517, 0.4705, 0.5365, 0.4565, 0.5391, 0.4608, 0.5176, 0.4675, 0.5174, 0.4668, 0.5179, 0.4452, 0.5221, 0.4462, 0.5154, 0.4646, 0.5147, 0.4644, 0.4942, 0.4529, 0.4977, 0.45, 0.5112, 0.4651, 0.5106, 0.4656, 0.4851, 0.4768, 0.4853, 0.4709, 0.5096, 0.4685, 0.5098, 0.4692, 0.5045, 0.5069, 0.4974, 0.5019, 0.5116, 0.4717, 0.5123, 0.472, 0.5392, 0.4899, 0.5354, 0.4964, 0.5159, 0.4716, 0.5165, 0.4711, 0.5391, 0.4608, 0.541, 0.4656, 0.5177, 0.4683, 0.5176, 0.4675, 0.5221, 0.4462, 0.5261, 0.4478, 0.516, 0.465, 0.5154, 0.4646, 0.4977, 0.45, 0.5014, 0.4478, 0.5118, 0.4647, 0.5112, 0.4651, 0.4853, 0.4709, 0.4865, 0.4655, 0.5097, 0.4677, 0.5096, 0.4685, 0.4974, 0.5019, 0.492, 0.4959, 0.511, 0.4712, 0.5116, 0.4717, 0.5354, 0.4964, 0.5298, 0.5024, 0.5152, 0.472, 0.5159, 0.4716, 0.541, 0.4656, 0.5422, 0.4711, 0.5176, 0.4691, 0.5177, 0.4683, 0.5261, 0.4478, 0.5299, 0.45, 0.5166, 0.4655, 0.516, 0.465, 0.5014, 0.4478, 0.5054, 0.4462, 0.5125, 0.4644, 0.5118, 0.4647, 0.4865, 0.4655, 0.4885, 0.4607, 0.5099, 0.4669, 0.5097, 0.4677, 0.492, 0.4959, 0.4882, 0.4895, 0.5104, 0.4706, 0.511, 0.4712, 0.5298, 0.5024, 0.5223, 0.5072, 0.5144, 0.4722, 0.5152, 0.472, 0.5422, 0.4711, 0.5424, 0.477, 0.5174, 0.4698, 0.5176, 0.4691, 0.514, 0.4642, 0.5137, 0.4682, 0.5132, 0.4642, 0.5132, 0.4642, 0.5137, 0.4682, 0.5125, 0.4644, 0.5125, 0.4644, 0.5137, 0.4682, 0.5118, 0.4647, 0.5118, 0.4647, 0.5137, 0.4682, 0.5112, 0.4651, 0.5112, 0.4651, 0.5137, 0.4682, 0.5106, 0.4656, 0.5106, 0.4656, 0.5137, 0.4682, 0.5102, 0.4662, 0.5102, 0.4662, 0.5137, 0.4682, 0.5099, 0.4669, 0.5099, 0.4669, 0.5137, 0.4682, 0.5097, 0.4677, 0.5097, 0.4677, 0.5137, 0.4682, 0.5096, 0.4685, 0.5096, 0.4685, 0.5137, 0.4682, 0.5098, 0.4692, 0.5098, 0.4692, 0.5137, 0.4682, 0.51, 0.47, 0.51, 0.47, 0.5137, 0.4682, 0.5104, 0.4706, 0.5104, 0.4706, 0.5137, 0.4682, 0.511, 0.4712, 0.511, 0.4712, 0.5137, 0.4682, 0.5116, 0.4717, 0.5116, 0.4717, 0.5137, 0.4682, 0.5123, 0.472, 0.5123, 0.472, 0.5137, 0.4682, 0.5131, 0.4722, 0.5136, 0.4722, 0.5137, 0.4682, 0.5144, 0.4722, 0.5144, 0.4722, 0.5137, 0.4682, 0.5152, 0.472, 0.5152, 0.472, 0.5137, 0.4682, 0.5159, 0.4716, 0.5159, 0.4716, 0.5137, 0.4682, 0.5165, 0.4711, 0.5165, 0.4711, 0.5137, 0.4682, 0.517, 0.4705, 0.517, 0.4705, 0.5137, 0.4682, 0.5174, 0.4698, 0.5174, 0.4698, 0.5137, 0.4682, 0.5176, 0.4691, 0.5176, 0.4691, 0.5137, 0.4682, 0.5177, 0.4683, 0.5177, 0.4683, 0.5137, 0.4682, 0.5176, 0.4675, 0.5176, 0.4675, 0.5137, 0.4682, 0.5174, 0.4668, 0.5174, 0.4668, 0.5137, 0.4682, 0.5171, 0.4661, 0.5171, 0.4661, 0.5137, 0.4682, 0.5166, 0.4655, 0.5166, 0.4655, 0.5137, 0.4682, 0.516, 0.465, 0.516, 0.465, 0.5137, 0.4682, 0.5154, 0.4646, 0.5154, 0.4646, 0.5137, 0.4682, 0.5147, 0.4644, 0.5147, 0.4644, 0.5137, 0.4682, 0.514, 0.4642])
me_sphere.materials.append(mat_material)
me_sphere.use_remesh_preserve_volume = False
me_sphere.use_remesh_preserve_attributes = False
me_sphere.use_mirror_vertex_groups = False
me_sphere.update()

# ---- objects
ob_sphere = bpy.data.objects.new('Sphere', me_sphere)
ob_lamp = bpy.data.objects.new('Lamp', light_lamp)
ob_camera = bpy.data.objects.new('Camera', cam_camera)

# ---- transforms, parenting, visibility, modifiers, constraints
ob_sphere.location = (0.0, 0.0, 0.0)
ob_sphere.rotation_euler = (0.8538, 0.0, 0.0)
ob_sphere.scale = (0.48, 0.5562, 0.5562)
ob_sphere.lineart.crease_threshold = 0.0
ob_lamp.location = (4.076, 1.005, 5.904)
ob_lamp.rotation_euler = (0.6503, 0.05522, 1.866)
ob_lamp.lock_rotations_4d = False
ob_lamp.empty_display_type = 'ARROWS'
ob_lamp.color = (0.0, 0.0, 0.0, 0.0)
ob_lamp.lineart.crease_threshold = 0.0
ob_camera.location = (7.481, -6.508, 5.344)
ob_camera.rotation_euler = (1.109, 0.01082, 0.8149)
ob_camera.lock_rotations_4d = False
ob_camera.empty_display_type = 'ARROWS'
ob_camera.color = (0.0, 0.0, 0.0, 0.0)
ob_camera.display_type = 'WIRE'
ob_camera.lineart.crease_threshold = 0.0

# ---- collection membership
col_collection_1.objects.link(ob_sphere)
col_collection_1.objects.link(ob_lamp)
col_collection_1.objects.link(ob_camera)

# ---- scene / render settings (as saved in the file)
scene.camera = ob_camera
scene.frame_start = 1; scene.frame_end = 250; scene.frame_set(1)
scene.render.engine = 'BLENDER_EEVEE_NEXT'
scene.render.image_settings.color_mode = 'RGB'
scene.render.image_settings.compression = 90
scene.render.resolution_percentage = 50
scene.render.dither_intensity = 0.0
scene.render.bake_margin = 2
scene.cycles.use_denoising = False
scene.cycles.samples = 10
scene.cycles.sampling_pattern = 'TABULATED_SOBOL'
scene.cycles.light_sampling_threshold = 0.0
scene.cycles.use_adaptive_sampling = False
scene.cycles.use_light_tree = False
scene.cycles.blur_glossy = 0.0
scene.cycles.volume_bounces = 1
scene.cycles.pixel_filter_type = 'GAUSSIAN'
scene.cycles.sample_clamp_indirect = 0.0
scene.view_settings.view_transform = 'Standard'
bpy.context.view_layer.update()
